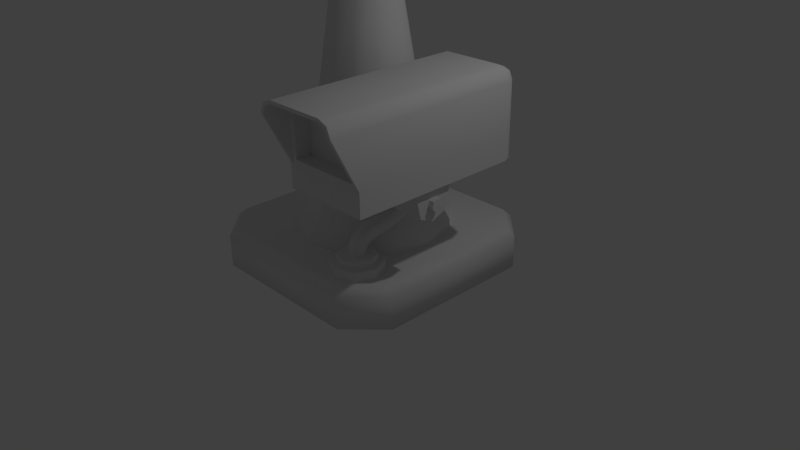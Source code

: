 # Source: Asset_02UVing.blend  (saved by Blender 2.74.0; exported with 4.5.12 LTS)
import bpy
from mathutils import Matrix  # noqa: F401  (used for matrix-valued properties, if any)

bpy.ops.wm.read_factory_settings(use_empty=True)
scene = bpy.context.scene
scene.name = 'Scene'

# ---- collections
col_collection_1 = bpy.data.collections.new('Collection 1'); scene.collection.children.link(col_collection_1)
col_collection_2 = bpy.data.collections.new('Collection 2'); scene.collection.children.link(col_collection_2)
col_collection_2.hide_render = True
col_collection_2.hide_viewport = True
col_collection_3 = bpy.data.collections.new('Collection 3'); scene.collection.children.link(col_collection_3)
col_collection_3.hide_render = True
col_collection_3.hide_viewport = True

# ---- materials (node trees are filled in below, after node groups)
mat_material = bpy.data.materials.new('Material')
mat_material.alpha_threshold = 0.0
mat_material.use_transparent_shadow = False
mat_material.roughness = 0.5
mat_material.line_color = (0.0, 0.0, 0.0, 1.0)

# ---- node groups
ng_auto_smooth = bpy.data.node_groups.new('Auto Smooth', 'GeometryNodeTree')
_s = ng_auto_smooth.interface.new_socket(name='Geometry', in_out='OUTPUT', socket_type='NodeSocketGeometry')
_s = ng_auto_smooth.interface.new_socket(name='Geometry', in_out='INPUT', socket_type='NodeSocketGeometry')
_s = ng_auto_smooth.interface.new_socket(name='Angle', in_out='INPUT', socket_type='NodeSocketFloat')
_s.subtype = 'ANGLE'
_s.min_value = 0.0
_s.max_value = 3.142
ng_auto_smooth.is_modifier = True
_N = ng_auto_smooth.nodes; _L = ng_auto_smooth.links
n0 = _N.new('NodeGroupOutput'); n0.name = 'Group Output'; n0.location = (480, -100)
n1 = _N.new('NodeGroupInput'); n1.name = 'Group Input'; n1.location = (-420, -300)
n2 = _N.new('NodeGroupInput'); n2.name = 'Group Input.001'; n2.location = (-60, -100)
n3 = _N.new('GeometryNodeSetShadeSmooth'); n3.name = 'Set Shade Smooth'; n3.location = (120, -100)
n3.domain = 'EDGE'
n4 = _N.new('GeometryNodeSetShadeSmooth'); n4.name = 'Set Shade Smooth.001'; n4.location = (300, -100)
n5 = _N.new('GeometryNodeInputMeshEdgeAngle'); n5.name = 'Edge Angle'; n5.location = (-420, -220)
n6 = _N.new('GeometryNodeInputEdgeSmooth'); n6.name = 'Is Edge Smooth'; n6.location = (-60, -160)
n7 = _N.new('GeometryNodeInputShadeSmooth'); n7.name = 'Is Face Smooth'; n7.location = (-240, -340)
n8 = _N.new('FunctionNodeBooleanMath'); n8.name = 'Boolean Math'; n8.location = (-60, -220)
n9 = _N.new('FunctionNodeCompare'); n9.name = 'Compare'; n9.location = (-240, -180)
n9.operation = 'LESS_EQUAL'
_L.new(n5.outputs[0], n9.inputs[0])
_L.new(n4.outputs[0], n0.inputs[0])
_L.new(n1.outputs[1], n9.inputs[1])
_L.new(n9.outputs[0], n8.inputs[0])
_L.new(n7.outputs[0], n8.inputs[1])
_L.new(n2.outputs[0], n3.inputs[0])
_L.new(n6.outputs[0], n3.inputs[1])
_L.new(n3.outputs[0], n4.inputs[0])
_L.new(n8.outputs[0], n3.inputs[2])
n0.is_active_output = True

# ---- material node trees

# ---- world
world_world = bpy.data.worlds.new('World'); scene.world = world_world
world_world.color = (0.05088, 0.05088, 0.05088)
world_world.use_sun_shadow = False
world_world.sun_shadow_jitter_overblur = 0.0
world_world.cycles.sampling_method = 'MANUAL'
world_world.cycles.sample_map_resolution = 256

# ---- cameras
cam_camera = bpy.data.cameras.new('Camera')
cam_camera.clip_end = 100.0
cam_camera.lens = 35.0
cam_camera.sensor_width = 32.0
cam_camera.sensor_height = 18.0
cam_camera.ortho_scale = 7.314
cam_camera.dof.focus_distance = 0.0
cam_camera.dof.aperture_fstop = 128.0

# ---- lights
light_lamp = bpy.data.lights.new('Lamp', 'POINT')
light_lamp.transmission_factor = 0.0
light_lamp.cutoff_distance = 30.0
light_lamp.energy = 100.0
light_lamp.shadow_buffer_clip_start = 1.001
light_lamp.shadow_soft_size = 0.1
light_lamp.shadow_maximum_resolution = 0.006
light_lamp.use_absolute_resolution = True
light_lamp.cycles.use_multiple_importance_sampling = False

# ---- meshes
me_cube_003 = bpy.data.meshes.new('Cube.003')
me_cube_003.from_pydata([(-0.5925, -1.268, -0.5925), (-0.5925, 1.083, -0.5925), (-0.408, 1.268, -0.5925), (-0.5385, 1.214, -0.5925), (-0.5925, 1.083, 0.408), (-0.408, 1.083, 0.5925), (-0.408, 1.268, 0.408), (-0.5385, 1.083, 0.5385), (-0.5145, 1.19, 0.5145), (-0.408, 1.214, 0.5385), (-0.5385, 1.214, 0.408), (-0.408, 1.268, -0.2706), (-0.5385, 1.214, -0.2706), (-0.5925, 1.083, -0.2706), (-0.5925, -1.268, -0.2706), (-0.5047, -1.268, 0.5047), (-0.3992, -1.268, 0.5484), (-0.5484, -1.268, 0.3992), (-0.5484, -1.268, -0.2706), (-0.5385, -1.618, 0.5385), (-0.408, -1.618, 0.5925), (-0.5925, -1.618, 0.408), (-0.5047, -1.618, 0.5047), (-0.3992, -1.618, 0.5484), (-0.5484, -1.618, 0.3992), (-0.4572, -1.268, 0.4572), (-0.3868, -1.268, 0.4864), (-0.4864, -1.268, 0.3868), (-0.4864, -1.268, -0.2086), (-0.4572, -1.041, 0.4572), (-0.3868, -1.041, 0.4864), (-0.4864, -1.041, 0.3868), (-0.4864, -1.041, -0.2086), (0.0, 1.083, 0.5925), (0.0, 1.214, 0.5385), (0.0, 1.268, 0.408), (0.0, 1.268, -0.5925), (0.0, 1.268, -0.2706), (0.0, -1.268, 0.5484), (0.0, -1.618, 0.5925), (0.0, -1.618, 0.5484), (0.0, -1.268, 0.4864), (0.0, -1.041, 0.4864), (0.0, -1.268, -0.5925), (0.0, -1.268, -0.2706), (0.0, -1.268, -0.2086), (0.0, -1.041, -0.2086), (0.0, 1.083, -0.5925)], [], [(14, 21, 4, 13), (14, 13, 1, 0), (4, 7, 8, 10), (5, 9, 8, 7), (6, 10, 8, 9), (4, 21, 19, 7), (5, 20, 39, 33), (11, 2, 3, 12), (12, 3, 1, 13), (10, 12, 13, 4), (6, 11, 12, 10), (15, 16, 23, 22), (22, 23, 20, 19), (24, 22, 19, 21), (17, 15, 22, 24), (44, 18, 0, 43), (18, 24, 21, 14), (18, 17, 24), (18, 14, 0), (25, 26, 16, 15), (27, 25, 15, 17), (28, 27, 17, 18), (45, 28, 18, 44), (42, 30, 29, 31), (27, 28, 32, 31), (41, 26, 30, 42), (25, 27, 31, 29), (26, 25, 29, 30), (26, 41, 38, 16), (16, 38, 40, 23), (23, 40, 39, 20), (6, 35, 37, 11), (9, 34, 35, 6), (5, 33, 34, 9), (11, 37, 36, 2), (28, 45, 46, 32), (47, 2, 36), (46, 42, 31, 32), (0, 1, 47, 43), (1, 3, 2, 47), (7, 19, 20, 5)])
me_cube_003.polygons.foreach_set('use_smooth', [True] * 41)
_k = set([(0, 1), (0, 14), (0, 43), (1, 3), (2, 3), (2, 36), (14, 18), (14, 21), (15, 16), (15, 17), (16, 38), (17, 18), (18, 24), (19, 20), (19, 21), (20, 39), (22, 23), (22, 24), (23, 40), (25, 26), (25, 27), (26, 41), (27, 28), (28, 32), (28, 45), (29, 30), (29, 31), (30, 42), (31, 32), (32, 46)])
me_cube_003.attributes.new('sharp_edge', 'BOOLEAN', 'EDGE').data.foreach_set('value', [ (min(e.vertices), max(e.vertices)) in _k for e in me_cube_003.edges])
_uv = me_cube_003.uv_layers.new(name='UVMap')
_uv.uv.foreach_set('vector', [0.9226, 0.778, 0.9782, 0.8815, 0.6141, 0.8874, 0.5791, 0.8049, 0.9226, 0.778, 0.5791, 0.8049, 0.5654, 0.7583, 0.9189, 0.7298, 0.6141, 0.8874, 0.6162, 0.9052, 0.6033, 0.9048, 0.5974, 0.8934, 0.6134, 0.9236, 0.5962, 0.9158, 0.6033, 0.9048, 0.6162, 0.9052, 0.5825, 0.9035, 0.5974, 0.8934, 0.6033, 0.9048, 0.5962, 0.9158, 0.6141, 0.8874, 0.9782, 0.8815, 0.9785, 0.9017, 0.6162, 0.9052, 0.6134, 0.9236, 0.9786, 0.9217, 0.9786, 0.9816, 0.582, 0.9816, 0.5405, 0.8205, 0.5216, 0.7729, 0.5434, 0.765, 0.56, 0.8122, 0.56, 0.8122, 0.5434, 0.765, 0.5654, 0.7583, 0.5791, 0.8049, 0.5974, 0.8934, 0.56, 0.8122, 0.5791, 0.8049, 0.6141, 0.8874, 0.5825, 0.9035, 0.5405, 0.8205, 0.56, 0.8122, 0.5974, 0.8934, 0.954, 0.1811, 0.954, 0.2042, 0.8828, 0.2042, 0.8828, 0.1811, 0.878, 0.3002, 0.9014, 0.3105, 0.8993, 0.3204, 0.8703, 0.3076, 0.8688, 0.2764, 0.878, 0.3002, 0.8703, 0.3076, 0.8588, 0.2781, 0.954, 0.1579, 0.954, 0.1811, 0.8828, 0.1811, 0.8828, 0.1579, 0.9912, 0.4216, 0.8473, 0.4216, 0.8357, 0.3372, 0.9912, 0.3372, 0.8687, 0.107, 0.8688, 0.2764, 0.8588, 0.2781, 0.8588, 0.107, 0.954, 0.02189, 0.954, 0.1579, 0.8828, 0.1579, 0.8473, 0.4216, 0.8357, 0.4216, 0.8357, 0.3372, 0.8712, 0.6126, 0.8897, 0.6202, 0.8864, 0.6365, 0.8588, 0.625, 0.8636, 0.5941, 0.8712, 0.6126, 0.8588, 0.625, 0.8473, 0.5973, 0.8636, 0.4379, 0.8636, 0.5941, 0.8473, 0.5973, 0.8473, 0.4216, 0.9912, 0.4379, 0.8636, 0.4379, 0.8473, 0.4216, 0.9912, 0.4216, 0.9886, 0.6138, 0.8946, 0.6138, 0.8775, 0.6067, 0.8704, 0.5896, 0.724, 0.6217, 0.6065, 0.6217, 0.6065, 0.577, 0.724, 0.577, 0.8303, 0.6217, 0.754, 0.6217, 0.754, 0.577, 0.8303, 0.577, 0.739, 0.6217, 0.724, 0.6217, 0.724, 0.577, 0.739, 0.577, 0.754, 0.6217, 0.739, 0.6217, 0.739, 0.577, 0.754, 0.577, 0.8897, 0.6202, 0.9912, 0.6202, 0.9912, 0.6365, 0.8864, 0.6365, 0.954, 0.2042, 0.954, 0.2853, 0.8828, 0.2853, 0.8828, 0.2042, 0.9014, 0.3105, 0.9908, 0.3125, 0.9906, 0.3224, 0.8993, 0.3204, 0.5825, 0.9035, 0.54, 0.9509, 0.4816, 0.8498, 0.5405, 0.8205, 0.5962, 0.9158, 0.5598, 0.9673, 0.54, 0.9509, 0.5825, 0.9035, 0.6134, 0.9236, 0.582, 0.9816, 0.5598, 0.9673, 0.5962, 0.9158, 0.5405, 0.8205, 0.4816, 0.8498, 0.4596, 0.8009, 0.5216, 0.7729, 0.8955, 0.6606, 0.9914, 0.6606, 0.9914, 0.7052, 0.8955, 0.7052, 0.7931, 0.7253, 0.819, 0.6679, 0.819, 0.7253, 0.9886, 0.4449, 0.9886, 0.6138, 0.8704, 0.5896, 0.8704, 0.4449, 0.4623, 0.642, 0.7931, 0.642, 0.7931, 0.7253, 0.4623, 0.7253, 0.7931, 0.642, 0.8114, 0.6496, 0.819, 0.6679, 0.7931, 0.7253, 0.6162, 0.9052, 0.9785, 0.9017, 0.9786, 0.9217, 0.6134, 0.9236])
me_cube_003.use_remesh_preserve_volume = False
me_cube_003.use_remesh_preserve_attributes = False
me_cube_003.use_mirror_vertex_groups = False
me_cube_003.update()
me_cylinder_003 = bpy.data.meshes.new('Cylinder.003')
me_cylinder_003.from_pydata([(-0.04879, -0.103, 0.05302), (0.0648, -0.09379, 0.05302), (0.1136, 0.009206, 0.05302), (0.04879, 0.103, 0.05302), (-0.0648, 0.09379, 0.05302), (-0.1136, -0.009205, 0.05302), (-0.05278, -0.0747, 0.1846), (0.0609, -0.06613, 0.1846), (0.1111, 0.02679, 0.1416), (0.04753, 0.1112, 0.09869), (-0.06615, 0.1026, 0.09869), (-0.1163, 0.009655, 0.1416), (-0.05714, 0.005545, 0.2828), (0.05663, 0.01239, 0.2806), (0.1083, 0.07821, 0.2032), (0.04618, 0.1372, 0.1279), (-0.0676, 0.1303, 0.1301), (-0.1193, 0.06452, 0.2075), (-0.06117, 0.1123, 0.3423), (0.05267, 0.1175, 0.3391), (0.1053, 0.1576, 0.2463), (0.04414, 0.1926, 0.1567), (-0.0697, 0.1874, 0.1599), (-0.1224, 0.1473, 0.2527), (-0.07196, 0.5108, 0.4224), (0.0419, 0.5152, 0.419), (0.09478, 0.5491, 0.3239), (0.03381, 0.5786, 0.2323), (-0.08005, 0.5741, 0.2357), (-0.1329, 0.5402, 0.3307), (-0.08115, 0.8415, 0.5311), (0.03266, 0.8478, 0.5289), (0.08435, 0.9217, 0.4592), (0.02224, 0.9894, 0.3917), (-0.09157, 0.9831, 0.3939), (-0.1433, 0.9091, 0.4636), (-0.08246, 0.8732, 0.5784), (0.0313, 0.8805, 0.578), (0.08209, 0.9759, 0.5417), (0.01911, 1.064, 0.5059), (-0.09465, 1.057, 0.5063), (-0.1454, 0.9612, 0.5426), (-0.08364, 0.8844, 0.6516), (0.03008, 0.8921, 0.6516), (0.08021, 0.9945, 0.6516), (0.01661, 1.089, 0.6516), (-0.09712, 1.081, 0.6516), (-0.1472, 0.979, 0.6516), (0.0, 0.3169, -0.152), (0.0, 0.3169, -0.03092), (0.2241, 0.2241, -0.152), (0.2241, 0.2241, -0.03092), (0.3169, -1.385e-08, -0.152), (0.3169, -1.385e-08, -0.03092), (0.2241, -0.2241, -0.152), (0.2241, -0.2241, -0.03092), (-2.77e-08, -0.3169, -0.152), (-2.77e-08, -0.3169, -0.03092), (-0.2241, -0.2241, -0.152), (-0.2241, -0.2241, -0.03092), (-0.3169, 3.779e-09, -0.152), (-0.3169, 3.779e-09, -0.03092), (-0.2241, 0.2241, -0.152), (-0.2241, 0.2241, -0.03092), (0.1686, 0.1686, -0.03092), (0.0, 0.2384, -0.03092), (0.2384, -1.259e-08, -0.03092), (0.1686, -0.1686, -0.03092), (-2.138e-08, -0.2384, -0.03092), (-0.1686, -0.1686, -0.03092), (-0.2384, 3.779e-09, -0.03092), (-0.1686, 0.1686, -0.03092), (0.1686, 0.1686, 0.05302), (1.388e-17, 0.2384, 0.05302), (0.2384, -1.259e-08, 0.05302), (0.1686, -0.1686, 0.05302), (-2.138e-08, -0.2384, 0.05302), (-0.1686, -0.1686, 0.05302), (-0.2384, 3.779e-09, 0.05302), (-0.1686, 0.1686, 0.05302), (-1.025e-08, 4.765e-10, 0.05302), (-0.2203, 0.4806, 0.7137), (0.7888, 0.6586, 0.9829), (0.3431, 0.5127, 0.7913), (0.7888, 0.5838, 0.662), (-0.2203, 0.5127, 0.7913), (0.7888, 0.403, 0.5871), (-0.07538, 0.4552, 0.7245), (0.7888, 0.2222, 0.662), (-0.07538, 0.4552, 0.8579), (0.7888, 0.1473, 0.9829), (0.3941, 0.6586, 0.9829), (0.3431, 0.6055, 0.9829), (0.3941, 0.5838, 0.662), (0.3431, 0.5415, 0.7232), (0.3941, 0.403, 0.5871), (0.3431, 0.403, 0.6658), (0.3941, 0.2222, 0.662), (0.3431, 0.2644, 0.7232), (0.3431, 0.2005, 0.9829), (0.3941, 0.1473, 0.9829), (0.3431, 0.4806, 0.7137), (-0.2203, 0.403, 0.6816), (0.3431, 0.403, 0.6816), (-0.2203, 0.3254, 0.7137), (0.3431, 0.3254, 0.7137), (-0.2203, 0.2933, 0.7913), (0.3431, 0.2933, 0.7913), (-0.2203, 0.3254, 0.8688), (0.3431, 0.3254, 0.8688), (-0.2203, 0.403, 0.901), (0.3431, 0.403, 0.901), (-0.2203, 0.4806, 0.8688), (0.3431, 0.4806, 0.8688), (-0.07538, 0.8264, 0.7245), (-0.07538, 0.8264, 0.8579), (0.05802, 0.4552, 0.7245), (0.05802, 0.4552, 0.8579), (0.05802, 0.8264, 0.7245), (0.05802, 0.8264, 0.8579), (-0.03352, 1.204, 0.6516), (-0.03352, 1.204, 0.9309), (0.1202, 1.14, 0.6516), (0.1202, 1.14, 0.9309), (0.1839, 0.9868, 0.6516), (0.1839, 0.9868, 0.9309), (0.1202, 0.833, 0.6516), (0.1202, 0.833, 0.9309), (-0.03352, 0.7694, 0.6516), (-0.03352, 0.7694, 0.9309), (-0.1872, 0.833, 0.6516), (-0.1872, 0.833, 0.9309), (-0.2509, 0.9868, 0.6516), (-0.2509, 0.9868, 0.9309), (-0.1872, 1.14, 0.6516), (-0.1872, 1.14, 0.9309), (0.8533, 0.4553, 0.7389), (0.7888, 0.477, 0.7913), (0.8533, 0.477, 0.7913), (0.7888, 0.4553, 0.7389), (0.8533, 0.403, 0.7172), (0.7888, 0.403, 0.7172), (0.8533, 0.3506, 0.7389), (0.7888, 0.3506, 0.7389), (0.8533, 0.3289, 0.7913), (0.7888, 0.3289, 0.7913), (0.8533, 0.3506, 0.8436), (0.7888, 0.3506, 0.8436), (0.8533, 0.403, 0.8653), (0.7888, 0.403, 0.8653), (0.8533, 0.4553, 0.8436), (0.7888, 0.4553, 0.8436), (0.8533, 0.403, 0.7913), (-0.2203, 0.403, 0.7913), (-0.03352, 0.9868, 0.9309), (-0.03352, 0.9868, 0.6516)], [], [(0, 6, 11, 5), (1, 7, 6, 0), (2, 8, 7, 1), (3, 9, 8, 2), (4, 10, 9, 3), (5, 11, 10, 4), (6, 12, 17, 11), (7, 13, 12, 6), (8, 14, 13, 7), (9, 15, 14, 8), (10, 16, 15, 9), (11, 17, 16, 10), (12, 18, 23, 17), (13, 19, 18, 12), (14, 20, 19, 13), (15, 21, 20, 14), (16, 22, 21, 15), (17, 23, 22, 16), (20, 26, 25, 19), (26, 32, 31, 25), (30, 35, 29, 24), (29, 35, 34, 28), (27, 33, 32, 26), (34, 33, 27, 28), (31, 30, 24, 25), (25, 24, 18, 19), (29, 28, 22, 23), (28, 27, 21, 22), (27, 26, 20, 21), (24, 29, 23, 18), (30, 36, 41, 35), (31, 37, 36, 30), (32, 38, 37, 31), (33, 39, 38, 32), (34, 40, 39, 33), (35, 41, 40, 34), (36, 42, 47, 41), (37, 43, 42, 36), (38, 44, 43, 37), (39, 45, 44, 38), (40, 46, 45, 39), (41, 47, 46, 40), (48, 49, 51, 50), (50, 51, 53, 52), (52, 53, 55, 54), (54, 55, 57, 56), (56, 57, 59, 58), (58, 59, 61, 60), (65, 71, 79, 73), (62, 63, 49, 48), (60, 61, 63, 62), (65, 64, 51, 49), (64, 66, 53, 51), (66, 67, 55, 53), (67, 68, 57, 55), (68, 69, 59, 57), (69, 70, 61, 59), (70, 71, 63, 61), (71, 65, 49, 63), (71, 70, 78, 79), (70, 69, 77, 78), (69, 68, 76, 77), (68, 67, 75, 76), (67, 66, 74, 75), (66, 64, 72, 74), (64, 65, 73, 72), (72, 73, 80), (73, 79, 80), (79, 78, 80), (78, 77, 80), (77, 76, 80), (76, 75, 80), (75, 74, 80), (74, 72, 80), (93, 84, 86, 95), (95, 86, 88, 97), (97, 88, 90, 100), (84, 82, 90, 88), (91, 82, 84, 93), (91, 93, 94, 92), (93, 95, 96, 94), (95, 97, 98, 96), (97, 100, 99, 98), (94, 96, 98), (120, 121, 123, 122), (85, 83, 101, 81), (117, 119, 115, 89), (81, 101, 103, 102), (87, 114, 118, 116), (102, 103, 105, 104), (104, 105, 107, 106), (122, 123, 125, 124), (119, 117, 116, 118), (106, 107, 109, 108), (108, 109, 111, 110), (89, 115, 114, 87), (112, 113, 83, 85), (110, 111, 113, 112), (124, 125, 127, 126), (129, 127, 154), (126, 127, 129, 128), (128, 129, 131, 130), (130, 131, 133, 132), (126, 128, 155), (134, 135, 121, 120), (132, 133, 135, 134), (138, 136, 139, 137), (136, 140, 141, 139), (140, 142, 143, 141), (142, 144, 145, 143), (144, 146, 147, 145), (146, 148, 149, 147), (150, 138, 137, 151), (148, 150, 151, 149), (85, 81, 153), (138, 150, 152), (150, 148, 152), (148, 146, 152), (146, 144, 152), (144, 142, 152), (142, 140, 152), (140, 136, 152), (136, 138, 152), (81, 102, 153), (102, 104, 153), (104, 106, 153), (106, 108, 153), (108, 110, 153), (110, 112, 153), (112, 85, 153), (127, 125, 154), (125, 123, 154), (123, 121, 154), (121, 135, 154), (135, 133, 154), (133, 131, 154), (131, 129, 154), (128, 130, 155), (130, 132, 155), (132, 134, 155), (134, 120, 155), (120, 122, 155), (122, 124, 155), (124, 126, 155), (86, 84, 88), (92, 94, 98, 99)])
me_cylinder_003.polygons.foreach_set('use_smooth', [1, 1, 1, 1, 1, 1, 1, 1, 1, 1, 1, 1, 1, 1, 1, 1, 1, 1, 1, 1, 1, 1, 1, 1, 1, 1, 1, 1, 1, 1, 1, 1, 1, 1, 1, 1, 1, 1, 1, 1, 1, 1, 0, 0, 0, 0, 0, 0, 0, 0, 0, 0, 0, 0, 0, 0, 0, 0, 0, 0, 0, 0, 0, 0, 0, 0, 0, 0, 0, 0, 0, 0, 0, 0, 0, 0, 0, 0, 0, 0, 0, 0, 0, 0, 0, 0, 0, 0, 0, 0, 0, 0, 0, 0, 0, 0, 0, 0, 0, 0, 0, 0, 0, 0, 0, 0, 0, 0, 0, 0, 0, 0, 0, 0, 0, 0, 0, 0, 0, 0, 0, 0, 0, 0, 0, 0, 0, 0, 0, 0, 0, 0, 0, 0, 0, 0, 0, 0, 0, 0, 0, 0, 0, 0, 0, 0])
_uv = me_cylinder_003.uv_layers.new(name='UVMap')
_uv.uv.foreach_set('vector', [0.5395, 0.142, 0.5395, 0.1663, 0.5146, 0.1663, 0.5146, 0.142, 0.5643, 0.142, 0.5643, 0.1663, 0.5395, 0.1663, 0.5395, 0.142, 0.5892, 0.142, 0.5892, 0.1663, 0.5643, 0.1663, 0.5643, 0.142, 0.614, 0.142, 0.614, 0.1663, 0.5892, 0.1663, 0.5892, 0.142, 0.6389, 0.142, 0.6389, 0.1663, 0.614, 0.1663, 0.614, 0.142, 0.5146, 0.142, 0.5146, 0.1663, 0.4898, 0.1663, 0.4898, 0.142, 0.5395, 0.1663, 0.5395, 0.1887, 0.5146, 0.1887, 0.5146, 0.1663, 0.5643, 0.1663, 0.5643, 0.1887, 0.5395, 0.1887, 0.5395, 0.1663, 0.5892, 0.1663, 0.5892, 0.1887, 0.5643, 0.1887, 0.5643, 0.1663, 0.614, 0.1663, 0.614, 0.1887, 0.5892, 0.1887, 0.5892, 0.1663, 0.6389, 0.1663, 0.6389, 0.1887, 0.614, 0.1887, 0.614, 0.1663, 0.5146, 0.1663, 0.5146, 0.1887, 0.4898, 0.1887, 0.4898, 0.1663, 0.5395, 0.1887, 0.5395, 0.2135, 0.5146, 0.2135, 0.5146, 0.1887, 0.5643, 0.1887, 0.5643, 0.2135, 0.5395, 0.2135, 0.5395, 0.1887, 0.5892, 0.1887, 0.5892, 0.2135, 0.5643, 0.2135, 0.5643, 0.1887, 0.614, 0.1887, 0.614, 0.2135, 0.5892, 0.2135, 0.5892, 0.1887, 0.6389, 0.1887, 0.6389, 0.2135, 0.614, 0.2135, 0.614, 0.1887, 0.5146, 0.1887, 0.5146, 0.2135, 0.4898, 0.2135, 0.4898, 0.1887, 0.5892, 0.2135, 0.5892, 0.3211, 0.5643, 0.3211, 0.5643, 0.2135, 0.5892, 0.3211, 0.5892, 0.4273, 0.5643, 0.4273, 0.5643, 0.3211, 0.5395, 0.4273, 0.5146, 0.4273, 0.5146, 0.3211, 0.5395, 0.3211, 0.5146, 0.3211, 0.5146, 0.4273, 0.4898, 0.4273, 0.4898, 0.3211, 0.614, 0.3211, 0.614, 0.4273, 0.5892, 0.4273, 0.5892, 0.3211, 0.6389, 0.4273, 0.614, 0.4273, 0.614, 0.3211, 0.6389, 0.3211, 0.5643, 0.4273, 0.5395, 0.4273, 0.5395, 0.3211, 0.5643, 0.3211, 0.5643, 0.3211, 0.5395, 0.3211, 0.5395, 0.2135, 0.5643, 0.2135, 0.5146, 0.3211, 0.4898, 0.3211, 0.4898, 0.2135, 0.5146, 0.2135, 0.6389, 0.3211, 0.614, 0.3211, 0.614, 0.2135, 0.6389, 0.2135, 0.614, 0.3211, 0.5892, 0.3211, 0.5892, 0.2135, 0.614, 0.2135, 0.5395, 0.3211, 0.5146, 0.3211, 0.5146, 0.2135, 0.5395, 0.2135, 0.5395, 0.4273, 0.5395, 0.4533, 0.5146, 0.4533, 0.5146, 0.4273, 0.5643, 0.4273, 0.5643, 0.4533, 0.5395, 0.4533, 0.5395, 0.4273, 0.5892, 0.4273, 0.5892, 0.4533, 0.5643, 0.4533, 0.5643, 0.4273, 0.614, 0.4273, 0.614, 0.4533, 0.5892, 0.4533, 0.5892, 0.4273, 0.6389, 0.4273, 0.6389, 0.4533, 0.614, 0.4533, 0.614, 0.4273, 0.5146, 0.4273, 0.5146, 0.4533, 0.4898, 0.4533, 0.4898, 0.4273, 0.5395, 0.4533, 0.5395, 0.4831, 0.5146, 0.4831, 0.5146, 0.4533, 0.5643, 0.4533, 0.5643, 0.4831, 0.5395, 0.4831, 0.5395, 0.4533, 0.5892, 0.4533, 0.5892, 0.4831, 0.5643, 0.4831, 0.5643, 0.4533, 0.614, 0.4533, 0.614, 0.4831, 0.5892, 0.4831, 0.5892, 0.4533, 0.6389, 0.4533, 0.6389, 0.4831, 0.614, 0.4831, 0.614, 0.4533, 0.5146, 0.4533, 0.5146, 0.4831, 0.4898, 0.4831, 0.4898, 0.4533, 0.815, 0.1741, 0.815, 0.1842, 0.7947, 0.1842, 0.7947, 0.1741, 0.7947, 0.1741, 0.7947, 0.1842, 0.7743, 0.1842, 0.7743, 0.1741, 0.7743, 0.1741, 0.7743, 0.1842, 0.754, 0.1842, 0.754, 0.1741, 0.754, 0.1741, 0.754, 0.1842, 0.7337, 0.1842, 0.7337, 0.1741, 0.7337, 0.1741, 0.7337, 0.1842, 0.7133, 0.1842, 0.7133, 0.1741, 0.7133, 0.1741, 0.7133, 0.1842, 0.693, 0.1842, 0.693, 0.1741, 0.7746, 0.1653, 0.7605, 0.1594, 0.7632, 0.1529, 0.7773, 0.1588, 0.8354, 0.1741, 0.8354, 0.1842, 0.815, 0.1842, 0.815, 0.1741, 0.693, 0.1741, 0.693, 0.1842, 0.6727, 0.1842, 0.6727, 0.1741, 0.7726, 0.09941, 0.7879, 0.09941, 0.7904, 0.1055, 0.7701, 0.1055, 0.7879, 0.09941, 0.7987, 0.08859, 0.8048, 0.09111, 0.7904, 0.1055, 0.7987, 0.08859, 0.7987, 0.07329, 0.8048, 0.07078, 0.8048, 0.09111, 0.7987, 0.07329, 0.7879, 0.06247, 0.7904, 0.0564, 0.8048, 0.07078, 0.7879, 0.06247, 0.7726, 0.06247, 0.7701, 0.0564, 0.7904, 0.0564, 0.7726, 0.06247, 0.7618, 0.07329, 0.7557, 0.07078, 0.7701, 0.0564, 0.7618, 0.07329, 0.7618, 0.08859, 0.7557, 0.09111, 0.7557, 0.07078, 0.7618, 0.08859, 0.7726, 0.09941, 0.7701, 0.1055, 0.7557, 0.09111, 0.7567, 0.1556, 0.7508, 0.1415, 0.7573, 0.1388, 0.7632, 0.1529, 0.7508, 0.1361, 0.7567, 0.122, 0.7632, 0.1247, 0.7573, 0.1388, 0.7605, 0.1182, 0.7746, 0.1123, 0.7773, 0.1188, 0.7632, 0.1247, 0.78, 0.1123, 0.7942, 0.1182, 0.7915, 0.1247, 0.7773, 0.1188, 0.798, 0.122, 0.8038, 0.1361, 0.7973, 0.1388, 0.7915, 0.1247, 0.8038, 0.1415, 0.798, 0.1556, 0.7915, 0.1529, 0.7973, 0.1388, 0.7942, 0.1594, 0.78, 0.1653, 0.7773, 0.1588, 0.7915, 0.1529, 0.7915, 0.1529, 0.7773, 0.1588, 0.7773, 0.1388, 0.7773, 0.1588, 0.7632, 0.1529, 0.7773, 0.1388, 0.7632, 0.1529, 0.7573, 0.1388, 0.7773, 0.1388, 0.7573, 0.1388, 0.7632, 0.1247, 0.7773, 0.1388, 0.7632, 0.1247, 0.7773, 0.1188, 0.7773, 0.1388, 0.7773, 0.1188, 0.7915, 0.1247, 0.7773, 0.1388, 0.7915, 0.1247, 0.7973, 0.1388, 0.7773, 0.1388, 0.7973, 0.1388, 0.7915, 0.1529, 0.7773, 0.1388, 0.7662, 0.2101, 0.7662, 0.2648, 0.7391, 0.2648, 0.7391, 0.2101, 0.7391, 0.2101, 0.7391, 0.2648, 0.7119, 0.2648, 0.7119, 0.2101, 0.7119, 0.2101, 0.7119, 0.2648, 0.6662, 0.2648, 0.6662, 0.2101, 0.7881, 0.28, 0.7985, 0.3246, 0.7275, 0.3246, 0.7379, 0.28, 0.812, 0.2101, 0.812, 0.2648, 0.7662, 0.2648, 0.7662, 0.2101, 0.6675, 0.2696, 0.7118, 0.2834, 0.7015, 0.2909, 0.6662, 0.2802, 0.7118, 0.2834, 0.7227, 0.3091, 0.7096, 0.3093, 0.7015, 0.2909, 0.7227, 0.3091, 0.7125, 0.3353, 0.702, 0.3278, 0.7096, 0.3093, 0.7125, 0.3353, 0.6675, 0.3492, 0.6662, 0.3385, 0.702, 0.3278, 0.7015, 0.2909, 0.7096, 0.3093, 0.702, 0.3278, 0.5438, 0.5537, 0.5438, 0.5856, 0.5248, 0.5856, 0.5248, 0.5537, 0.6714, 0.4436, 0.7866, 0.4436, 0.7866, 0.4608, 0.6714, 0.4608, 0.5437, 0.5291, 0.5727, 0.5291, 0.5727, 0.5396, 0.5437, 0.5396, 0.6714, 0.4608, 0.7866, 0.4608, 0.7866, 0.478, 0.6714, 0.478, 0.5437, 0.5083, 0.5727, 0.5083, 0.5727, 0.5187, 0.5437, 0.5187, 0.6714, 0.478, 0.7866, 0.478, 0.7866, 0.4951, 0.6714, 0.4951, 0.6714, 0.4951, 0.7866, 0.4951, 0.7866, 0.5123, 0.6714, 0.5123, 0.5248, 0.5537, 0.5248, 0.5856, 0.5057, 0.5856, 0.5057, 0.5537, 0.5727, 0.5291, 0.5437, 0.5291, 0.5437, 0.5187, 0.5727, 0.5187, 0.6714, 0.5123, 0.7866, 0.5123, 0.7866, 0.5294, 0.6714, 0.5294, 0.6714, 0.5294, 0.7866, 0.5294, 0.7866, 0.5466, 0.6714, 0.5466, 0.5437, 0.5396, 0.5727, 0.5396, 0.5727, 0.55, 0.5437, 0.55, 0.6714, 0.4265, 0.7866, 0.4265, 0.7866, 0.4436, 0.6714, 0.4436, 0.6714, 0.4093, 0.7866, 0.4093, 0.7866, 0.4265, 0.6714, 0.4265, 0.5057, 0.5537, 0.5057, 0.5856, 0.4867, 0.5856, 0.4867, 0.5537, 0.4733, 0.5991, 0.4867, 0.5856, 0.4962, 0.6086, 0.4867, 0.5537, 0.4867, 0.5856, 0.4677, 0.5856, 0.4677, 0.5537, 0.4677, 0.5537, 0.4677, 0.5856, 0.4487, 0.5856, 0.4487, 0.5537, 0.4487, 0.5537, 0.4487, 0.5856, 0.4296, 0.5856, 0.4296, 0.5537, 0.4867, 0.5537, 0.4733, 0.5403, 0.4962, 0.5307, 0.5628, 0.5537, 0.5628, 0.5856, 0.5438, 0.5856, 0.5438, 0.5537, 0.5818, 0.5537, 0.5818, 0.5856, 0.5628, 0.5856, 0.5628, 0.5537, 0.7215, 0.3738, 0.7102, 0.3738, 0.7102, 0.361, 0.7215, 0.361, 0.7102, 0.3738, 0.6989, 0.3738, 0.6989, 0.361, 0.7102, 0.361, 0.7892, 0.3738, 0.7779, 0.3738, 0.7779, 0.361, 0.7892, 0.361, 0.7779, 0.3738, 0.7666, 0.3738, 0.7666, 0.361, 0.7779, 0.361, 0.7666, 0.3738, 0.7553, 0.3738, 0.7553, 0.361, 0.7666, 0.361, 0.7553, 0.3738, 0.7441, 0.3738, 0.7441, 0.361, 0.7553, 0.361, 0.7328, 0.3738, 0.7215, 0.3738, 0.7215, 0.361, 0.7328, 0.361, 0.7441, 0.3738, 0.7328, 0.3738, 0.7328, 0.361, 0.7441, 0.361, 0.63, 0.5294, 0.63, 0.5123, 0.6507, 0.5209, 0.7699, 0.4024, 0.7619, 0.3944, 0.7756, 0.3888, 0.7619, 0.3944, 0.7619, 0.3831, 0.7756, 0.3888, 0.7619, 0.3831, 0.7699, 0.3752, 0.7756, 0.3888, 0.7699, 0.3752, 0.7812, 0.3752, 0.7756, 0.3888, 0.7812, 0.3752, 0.7892, 0.3831, 0.7756, 0.3888, 0.7892, 0.3831, 0.7892, 0.3944, 0.7756, 0.3888, 0.7892, 0.3944, 0.7812, 0.4024, 0.7756, 0.3888, 0.7812, 0.4024, 0.7699, 0.4024, 0.7756, 0.3888, 0.63, 0.5123, 0.6421, 0.5001, 0.6507, 0.5209, 0.6421, 0.5001, 0.6593, 0.5001, 0.6507, 0.5209, 0.6593, 0.5001, 0.6714, 0.5123, 0.6507, 0.5209, 0.6714, 0.5123, 0.6714, 0.5294, 0.6507, 0.5209, 0.6714, 0.5294, 0.6593, 0.5416, 0.6507, 0.5209, 0.6593, 0.5416, 0.6421, 0.5416, 0.6507, 0.5209, 0.6421, 0.5416, 0.63, 0.5294, 0.6507, 0.5209, 0.4867, 0.5856, 0.5057, 0.5856, 0.4962, 0.6086, 0.5057, 0.5856, 0.5192, 0.5991, 0.4962, 0.6086, 0.5192, 0.5991, 0.5192, 0.6181, 0.4962, 0.6086, 0.5192, 0.6181, 0.5057, 0.6316, 0.4962, 0.6086, 0.5057, 0.6316, 0.4867, 0.6316, 0.4962, 0.6086, 0.4867, 0.6316, 0.4733, 0.6181, 0.4962, 0.6086, 0.4733, 0.6181, 0.4733, 0.5991, 0.4962, 0.6086, 0.4733, 0.5403, 0.4733, 0.5212, 0.4962, 0.5307, 0.4733, 0.5212, 0.4867, 0.5078, 0.4962, 0.5307, 0.4867, 0.5078, 0.5057, 0.5078, 0.4962, 0.5307, 0.5057, 0.5078, 0.5192, 0.5212, 0.4962, 0.5307, 0.5192, 0.5212, 0.5192, 0.5403, 0.4962, 0.5307, 0.5192, 0.5403, 0.5057, 0.5537, 0.4962, 0.5307, 0.5057, 0.5537, 0.4867, 0.5537, 0.4962, 0.5307, 0.763, 0.2696, 0.7881, 0.28, 0.7379, 0.28, 0.6662, 0.2802, 0.7015, 0.2909, 0.702, 0.3278, 0.6662, 0.3385])
me_cylinder_003.use_remesh_preserve_volume = False
me_cylinder_003.use_remesh_preserve_attributes = False
me_cylinder_003.use_mirror_vertex_groups = False
me_cylinder_003.update()
me_cylinder_001 = bpy.data.meshes.new('Cylinder.001')
me_cylinder_001.from_pydata([(0.0, 1.0, -1.018), (-7.888e-09, 0.206, 3.149), (1.51e-07, -1.0, -1.018), (2.322e-08, -0.206, 3.149), (-0.5, -0.866, -1.018), (-0.103, -0.1784, 3.149), (-0.866, -0.5, -1.018), (-0.1784, -0.103, 3.149), (-1.0, -4.649e-07, -1.018), (-0.206, -2.062e-07, 3.149), (-0.866, 0.5, -1.018), (-0.1784, 0.103, 3.149), (-0.5, 0.866, -1.018), (-0.103, 0.1784, 3.149), (-1.107e-10, 0.9943, -0.9316), (1.5e-07, -0.9943, -0.9316), (-0.4972, -0.8611, -0.9316), (-0.8611, -0.4972, -0.9316), (-0.9943, -4.628e-07, -0.9316), (-0.8611, 0.4972, -0.9316), (-0.4972, 0.8611, -0.9316), (-2.434e-09, 0.8262, -0.7195), (1.223e-07, -0.8262, -0.7195), (-0.4131, -0.7155, -0.7195), (-0.7155, -0.4131, -0.7195), (-0.8262, -4.101e-07, -0.7195), (-0.7155, 0.4131, -0.7195), (-0.4131, 0.7155, -0.7195), (-4.297e-09, 0.6143, 0.6022), (-6.115e-09, 0.4076, 1.892), (5.543e-08, -0.4076, 1.892), (8.846e-08, -0.6143, 0.6022), (-0.2038, -0.353, 1.892), (-0.3072, -0.532, 0.6022), (-0.353, -0.2038, 1.892), (-0.532, -0.3072, 0.6022), (-0.4076, -2.725e-07, 1.892), (-0.6143, -3.404e-07, 0.6022), (-0.353, 0.2038, 1.892), (-0.532, 0.3072, 0.6022), (-0.2038, 0.353, 1.892), (-0.3072, 0.532, 0.6022), (-7.139e-09, 0.2911, 2.619), (3.682e-08, -0.2911, 2.619), (-0.1456, -0.2521, 2.619), (-0.2521, -0.1456, 2.619), (-0.2911, -2.342e-07, 2.619), (-0.2521, 0.1456, 2.619), (-0.1456, 0.2521, 2.619), (-9.955e-09, 0.184, 2.742), (-1.012e-08, 0.1648, 2.919), (1.476e-08, -0.1648, 2.919), (1.783e-08, -0.184, 2.742), (-0.0824, -0.1427, 2.919), (-0.09202, -0.1594, 2.742), (-0.1427, -0.0824, 2.919), (-0.1594, -0.09202, 2.742), (-0.1648, -1.972e-07, 2.919), (-0.184, -2.036e-07, 2.742), (-0.1427, 0.0824, 2.919), (-0.1594, 0.09202, 2.742), (-0.0824, 0.1427, 2.919), (-0.09202, 0.1594, 2.742), (-9.472e-09, 0.2077, 2.968), (2.189e-08, -0.2077, 2.968), (-0.1039, -0.1799, 2.968), (-0.1799, -0.1039, 2.968), (-0.2077, -2.1e-07, 2.968), (-0.1799, 0.1039, 2.968), (-0.1039, 0.1799, 2.968), (-7.974e-09, 0.2299, 3.053), (2.673e-08, -0.2299, 3.053), (-0.1149, -0.1991, 3.053), (-0.1991, -0.1149, 3.053), (-0.2299, -2.153e-07, 3.053), (-0.1991, 0.1149, 3.053), (-0.1149, 0.1991, 3.053), (4.284e-08, -0.6393, -0.2356), (4.284e-08, -0.5957, 0.08614), (-0.3401, -0.5545, -0.2356), (-0.3183, -0.5167, 0.08614), (-0.5718, -0.3228, -0.2356), (-0.534, -0.301, 0.08614), (-0.6566, -0.006333, -0.2356), (-0.613, -0.006333, 0.08614), (-0.5718, 0.3102, -0.2356), (-0.534, 0.2884, 0.08614), (-0.3183, 0.5041, 0.08614), (-0.3401, 0.5418, -0.2356), (-4.657e-08, 0.583, 0.08614), (-4.657e-08, 0.6266, -0.2356), (-4.657e-08, 0.6743, -0.2356), (-4.657e-08, 0.6274, 0.08614), (4.284e-08, -0.6401, 0.08614), (5.774e-08, -0.687, -0.2356), (-0.3405, -0.5552, 0.08614), (-0.3639, -0.5958, -0.2356), (-0.5725, -0.3232, 0.08614), (-0.6131, -0.3466, -0.2356), (-0.6574, -0.006333, 0.08614), (-0.7043, -0.006333, -0.2356), (-0.5725, 0.3105, 0.08614), (-0.6131, 0.334, -0.2356), (-0.3639, 0.5831, -0.2356), (-0.3405, 0.5425, 0.08614), (-0.6183, -0.3355, 0.09547), (-0.6589, -0.3589, -0.2263), (-0.7032, -0.01861, 0.09547), (-0.7501, -0.01861, -0.2263), (-0.6313, -0.3072, 0.05811), (-0.6625, -0.3252, -0.1889), (-0.7003, -0.04957, 0.05811), (-0.7363, -0.04957, -0.1889), (-0.5953, -0.2976, 0.05078), (-0.6265, -0.3156, -0.1962), (-0.6643, -0.03993, 0.05078), (-0.7003, -0.03993, -0.1962), (-2.038e-08, -1.15e-07, 3.149)], [], [(71, 3, 5, 72), (72, 5, 7, 73), (73, 7, 9, 74), (74, 9, 11, 75), (76, 13, 1, 70), (75, 11, 13, 76), (10, 19, 20, 12), (12, 20, 14, 0), (8, 18, 19, 10), (6, 17, 18, 8), (4, 16, 17, 6), (2, 15, 16, 4), (19, 26, 27, 20), (20, 27, 21, 14), (18, 25, 26, 19), (17, 24, 25, 18), (16, 23, 24, 17), (15, 22, 23, 16), (26, 85, 88, 27), (39, 38, 40, 41), (27, 88, 90, 21), (41, 40, 29, 28), (25, 83, 85, 26), (37, 36, 38, 39), (24, 81, 83, 25), (35, 34, 36, 37), (23, 79, 81, 24), (33, 32, 34, 35), (22, 77, 79, 23), (31, 30, 32, 33), (38, 47, 48, 40), (40, 48, 42, 29), (36, 46, 47, 38), (34, 45, 46, 36), (32, 44, 45, 34), (30, 43, 44, 32), (47, 60, 62, 48), (60, 59, 61, 62), (48, 62, 49, 42), (62, 61, 50, 49), (46, 58, 60, 47), (58, 57, 59, 60), (45, 56, 58, 46), (56, 55, 57, 58), (44, 54, 56, 45), (54, 53, 55, 56), (43, 52, 54, 44), (52, 51, 53, 54), (59, 68, 69, 61), (61, 69, 63, 50), (57, 67, 68, 59), (55, 66, 67, 57), (53, 65, 66, 55), (51, 64, 65, 53), (68, 75, 76, 69), (69, 76, 70, 63), (67, 74, 75, 68), (66, 73, 74, 67), (65, 72, 73, 66), (64, 71, 72, 65), (78, 31, 33, 80), (80, 33, 35, 82), (82, 35, 37, 84), (84, 37, 39, 86), (86, 39, 41, 87), (87, 41, 28, 89), (80, 82, 97, 95), (90, 88, 103, 91), (81, 79, 96, 98), (88, 85, 102, 103), (84, 86, 101, 99), (78, 80, 95, 93), (85, 83, 100, 102), (93, 95, 96, 94), (95, 97, 98, 96), (100, 98, 106, 108), (99, 101, 102, 100), (104, 92, 91, 103), (101, 104, 103, 102), (83, 81, 98, 100), (82, 84, 99, 97), (86, 87, 104, 101), (87, 89, 92, 104), (79, 77, 94, 96), (112, 110, 114, 116), (99, 100, 108, 107), (97, 99, 107, 105), (98, 97, 105, 106), (109, 110, 106, 105), (111, 109, 105, 107), (112, 111, 107, 108), (110, 112, 108, 106), (113, 115, 116, 114), (111, 112, 116, 115), (109, 111, 115, 113), (110, 109, 113, 114), (1, 13, 117), (13, 11, 117), (11, 9, 117), (9, 7, 117), (7, 5, 117), (5, 3, 117)])
me_cylinder_001.polygons.foreach_set('use_smooth', [True] * 102)
_k = set([(1, 13), (3, 5), (5, 7), (7, 9), (9, 11), (11, 13), (49, 62), (50, 61), (51, 53), (52, 54), (53, 55), (54, 56), (55, 57), (56, 58), (57, 59), (58, 60), (59, 61), (60, 62), (77, 79), (78, 80), (79, 81), (80, 82), (81, 83), (82, 84), (83, 85), (84, 86), (85, 88), (86, 87), (87, 89), (88, 90), (97, 105), (98, 106), (99, 107), (100, 108), (109, 110), (109, 111), (109, 113), (110, 112), (110, 114), (111, 112), (111, 115), (112, 116)])
me_cylinder_001.attributes.new('sharp_edge', 'BOOLEAN', 'EDGE').data.foreach_set('value', [ (min(e.vertices), max(e.vertices)) in _k for e in me_cylinder_001.edges])
_uv = me_cylinder_001.uv_layers.new(name='UVMap')
_uv.uv.foreach_set('vector', [0.2694, 0.9441, 0.2694, 0.9922, 0.2256, 0.9922, 0.2256, 0.9441, 0.2256, 0.9441, 0.2256, 0.9922, 0.1827, 0.9922, 0.1827, 0.9441, 0.1827, 0.9441, 0.1827, 0.9922, 0.1384, 0.9922, 0.1384, 0.9441, 0.1384, 0.9441, 0.1384, 0.9922, 0.09556, 0.9922, 0.09556, 0.9441, 0.05274, 0.9441, 0.05274, 0.9922, 0.008927, 0.9922, 0.008927, 0.9441, 0.09556, 0.9441, 0.09556, 0.9922, 0.05274, 0.9922, 0.05274, 0.9441, 0.09374, 0.008716, 0.09374, 0.02281, 0.05065, 0.02281, 0.05065, 0.008716, 0.05065, 0.008716, 0.05065, 0.02281, 0.006554, 0.02281, 0.006554, 0.008716, 0.1368, 0.008716, 0.1368, 0.02281, 0.09374, 0.02281, 0.09374, 0.008716, 0.1815, 0.008716, 0.1815, 0.02281, 0.1368, 0.02281, 0.1368, 0.008716, 0.2246, 0.008716, 0.2246, 0.02281, 0.1815, 0.02281, 0.1815, 0.008716, 0.2687, 0.008716, 0.2687, 0.02281, 0.2246, 0.02281, 0.2246, 0.008716, 0.09374, 0.02281, 0.09374, 0.0669, 0.05065, 0.0669, 0.05065, 0.02281, 0.05065, 0.02281, 0.05065, 0.0669, 0.006554, 0.0669, 0.006554, 0.02281, 0.1368, 0.02281, 0.1368, 0.0669, 0.09374, 0.0669, 0.09374, 0.02281, 0.1815, 0.02281, 0.1815, 0.0669, 0.1368, 0.0669, 0.1368, 0.02281, 0.2246, 0.02281, 0.2246, 0.0669, 0.1815, 0.0669, 0.1815, 0.02281, 0.2687, 0.02281, 0.2687, 0.0669, 0.2246, 0.0669, 0.2246, 0.02281, 0.09374, 0.0669, 0.09374, 0.1511, 0.05065, 0.1511, 0.05065, 0.0669, 0.09519, 0.3358, 0.09519, 0.6161, 0.05237, 0.6161, 0.05237, 0.3358, 0.05065, 0.0669, 0.05065, 0.1511, 0.006554, 0.1511, 0.006554, 0.0669, 0.05237, 0.3358, 0.05237, 0.6161, 0.008563, 0.6161, 0.008563, 0.3358, 0.1368, 0.0669, 0.1368, 0.1511, 0.09374, 0.1511, 0.09374, 0.0669, 0.138, 0.3358, 0.138, 0.6161, 0.09519, 0.6161, 0.09519, 0.3358, 0.1815, 0.0669, 0.1815, 0.1511, 0.1368, 0.1511, 0.1368, 0.0669, 0.1824, 0.3358, 0.1824, 0.6161, 0.138, 0.6161, 0.138, 0.3358, 0.2246, 0.0669, 0.2246, 0.1511, 0.1815, 0.1511, 0.1815, 0.0669, 0.2252, 0.3358, 0.2252, 0.6161, 0.1824, 0.6161, 0.1824, 0.3358, 0.2687, 0.0669, 0.2687, 0.1511, 0.2246, 0.1511, 0.2246, 0.0669, 0.269, 0.3358, 0.269, 0.6161, 0.2252, 0.6161, 0.2252, 0.3358, 0.09519, 0.6161, 0.09519, 0.7741, 0.05237, 0.7741, 0.05237, 0.6161, 0.05237, 0.6161, 0.05237, 0.7741, 0.008563, 0.7741, 0.008563, 0.6161, 0.138, 0.6161, 0.138, 0.7741, 0.09519, 0.7741, 0.09519, 0.6161, 0.1824, 0.6161, 0.1824, 0.7741, 0.138, 0.7741, 0.138, 0.6161, 0.2252, 0.6161, 0.2252, 0.7741, 0.1824, 0.7741, 0.1824, 0.6161, 0.269, 0.6161, 0.269, 0.7741, 0.2252, 0.7741, 0.2252, 0.6161, 0.09519, 0.7741, 0.09519, 0.8091, 0.05237, 0.8091, 0.05237, 0.7741, 0.09598, 0.8172, 0.09598, 0.8601, 0.0531, 0.8601, 0.0531, 0.8172, 0.05237, 0.7741, 0.05237, 0.8091, 0.008563, 0.8091, 0.008563, 0.7741, 0.0531, 0.8172, 0.0531, 0.8601, 0.009233, 0.8601, 0.009233, 0.8172, 0.138, 0.7741, 0.138, 0.8091, 0.09519, 0.8091, 0.09519, 0.7741, 0.1389, 0.8172, 0.1389, 0.8601, 0.09598, 0.8601, 0.09598, 0.8172, 0.1824, 0.7741, 0.1824, 0.8091, 0.138, 0.8091, 0.138, 0.7741, 0.1833, 0.8172, 0.1833, 0.8601, 0.1389, 0.8601, 0.1389, 0.8172, 0.2252, 0.7741, 0.2252, 0.8091, 0.1824, 0.8091, 0.1824, 0.7741, 0.2261, 0.8172, 0.2261, 0.8601, 0.1833, 0.8601, 0.1833, 0.8172, 0.269, 0.7741, 0.269, 0.8091, 0.2252, 0.8091, 0.2252, 0.7741, 0.27, 0.8172, 0.27, 0.8601, 0.2261, 0.8601, 0.2261, 0.8172, 0.09556, 0.8697, 0.09556, 0.9012, 0.05274, 0.9012, 0.05274, 0.8697, 0.05274, 0.8697, 0.05274, 0.9012, 0.008927, 0.9012, 0.008927, 0.8697, 0.1384, 0.8697, 0.1384, 0.9012, 0.09556, 0.9012, 0.09556, 0.8697, 0.1827, 0.8697, 0.1827, 0.9012, 0.1384, 0.9012, 0.1384, 0.8697, 0.2256, 0.8697, 0.2256, 0.9012, 0.1827, 0.9012, 0.1827, 0.8697, 0.2694, 0.8697, 0.2694, 0.9012, 0.2256, 0.9012, 0.2256, 0.8697, 0.09556, 0.9012, 0.09556, 0.9441, 0.05274, 0.9441, 0.05274, 0.9012, 0.05274, 0.9012, 0.05274, 0.9441, 0.008927, 0.9441, 0.008927, 0.9012, 0.1384, 0.9012, 0.1384, 0.9441, 0.09556, 0.9441, 0.09556, 0.9012, 0.1827, 0.9012, 0.1827, 0.9441, 0.1384, 0.9441, 0.1384, 0.9012, 0.2256, 0.9012, 0.2256, 0.9441, 0.1827, 0.9441, 0.1827, 0.9012, 0.2694, 0.9012, 0.2694, 0.9441, 0.2256, 0.9441, 0.2256, 0.9012, 0.269, 0.225, 0.269, 0.3358, 0.2252, 0.3358, 0.2252, 0.225, 0.2252, 0.225, 0.2252, 0.3358, 0.1824, 0.3358, 0.1824, 0.225, 0.1824, 0.225, 0.1824, 0.3358, 0.138, 0.3358, 0.138, 0.225, 0.138, 0.225, 0.138, 0.3358, 0.09519, 0.3358, 0.09519, 0.225, 0.09519, 0.225, 0.09519, 0.3358, 0.05237, 0.3358, 0.05237, 0.225, 0.05237, 0.225, 0.05237, 0.3358, 0.008563, 0.3358, 0.008563, 0.225, 0.2241, 0.2169, 0.1813, 0.2169, 0.1813, 0.2105, 0.2241, 0.2105, 0.007854, 0.1599, 0.05158, 0.1599, 0.05158, 0.1668, 0.007854, 0.1668, 0.1813, 0.1599, 0.2241, 0.1599, 0.2241, 0.1668, 0.1813, 0.1668, 0.05158, 0.1599, 0.09432, 0.1599, 0.09432, 0.1668, 0.05158, 0.1668, 0.1371, 0.2169, 0.09432, 0.2169, 0.09432, 0.2105, 0.1371, 0.2105, 0.2678, 0.2169, 0.2241, 0.2169, 0.2241, 0.2105, 0.2678, 0.2105, 0.09432, 0.1599, 0.1371, 0.1599, 0.1371, 0.1668, 0.09432, 0.1668, 0.2678, 0.2105, 0.2241, 0.2105, 0.2241, 0.1668, 0.2678, 0.1668, 0.2241, 0.2105, 0.1813, 0.2105, 0.1813, 0.1668, 0.2241, 0.1668, 0.2804, 0.1902, 0.2804, 0.03493, 0.3023, 0.03493, 0.3023, 0.1902, 0.1371, 0.2105, 0.09432, 0.2105, 0.09432, 0.1668, 0.1371, 0.1668, 0.05158, 0.2105, 0.007854, 0.2105, 0.007854, 0.1668, 0.05158, 0.1668, 0.09432, 0.2105, 0.05158, 0.2105, 0.05158, 0.1668, 0.09432, 0.1668, 0.1371, 0.1599, 0.1813, 0.1599, 0.1813, 0.1668, 0.1371, 0.1668, 0.1813, 0.2169, 0.1371, 0.2169, 0.1371, 0.2105, 0.1813, 0.2105, 0.09432, 0.2169, 0.05158, 0.2169, 0.05158, 0.2105, 0.09432, 0.2105, 0.05158, 0.2169, 0.007854, 0.2169, 0.007854, 0.2105, 0.05158, 0.2105, 0.2241, 0.1599, 0.2678, 0.1599, 0.2678, 0.1668, 0.2241, 0.1668, 0.3247, 0.1561, 0.3247, 0.06925, 0.3372, 0.06925, 0.3372, 0.1561, 0.4506, 0.2123, 0.3023, 0.2123, 0.3023, 0.1902, 0.4506, 0.1902, 0.4729, 0.03493, 0.4729, 0.1902, 0.4506, 0.1902, 0.4506, 0.03493, 0.3023, 0.01286, 0.4506, 0.01286, 0.4506, 0.03493, 0.3023, 0.03493, 0.4336, 0.04956, 0.3197, 0.04956, 0.3023, 0.03493, 0.4506, 0.03493, 0.4336, 0.1756, 0.4336, 0.04956, 0.4506, 0.03493, 0.4506, 0.1902, 0.3197, 0.1756, 0.4336, 0.1756, 0.4506, 0.1902, 0.3023, 0.1902, 0.3197, 0.04956, 0.3197, 0.1756, 0.3023, 0.1902, 0.3023, 0.03493, 0.4157, 0.06925, 0.4157, 0.1561, 0.3372, 0.1561, 0.3372, 0.06925, 0.4157, 0.168, 0.3372, 0.168, 0.3372, 0.1561, 0.4157, 0.1561, 0.4271, 0.06925, 0.4271, 0.1561, 0.4157, 0.1561, 0.4157, 0.06925, 0.3372, 0.05735, 0.4157, 0.05735, 0.4157, 0.06925, 0.3372, 0.06925, 0.3812, 0.9469, 0.3748, 0.9707, 0.3334, 0.9469, 0.3748, 0.9707, 0.3573, 0.9882, 0.3334, 0.9469, 0.3573, 0.9882, 0.3334, 0.9946, 0.3334, 0.9469, 0.3334, 0.9946, 0.3095, 0.9882, 0.3334, 0.9469, 0.3095, 0.9882, 0.292, 0.9707, 0.3334, 0.9469, 0.292, 0.9707, 0.2856, 0.9469, 0.3334, 0.9469])
me_cylinder_001.use_remesh_preserve_volume = False
me_cylinder_001.use_remesh_preserve_attributes = False
me_cylinder_001.use_mirror_vertex_groups = False
me_cylinder_001.update()
me_cube = bpy.data.meshes.new('Cube')
me_cube.from_pydata([(-1.025, -1.46, 0.0), (-1.46, -1.025, 2.842e-14), (-1.46, 1.025, 0.0), (-1.025, 1.46, -2.842e-14), (-1.46, -1.025, 0.4132), (-1.359, -0.9828, 0.5144), (-1.025, -1.46, 0.4132), (-0.9828, -1.359, 0.5144), (-1.025, 1.46, 0.4132), (-0.9828, 1.359, 0.5144), (-1.46, 1.025, 0.4132), (-1.359, 0.9828, 0.5144), (-0.9591, -0.8172, 2.557e-14), (-0.8172, -0.9591, -3.293e-15), (-0.8172, 0.9591, -2.661e-14), (-0.9591, 0.8172, -7.338e-16), (-0.9591, -0.8172, 0.3563), (-0.8172, -0.9591, 0.3563), (-0.8172, 0.9591, 0.3563), (-0.9591, 0.8172, 0.3563), (-1.175, 1.08, -1.744e-16), (-1.08, 1.175, -1.744e-16), (-0.9421, 0.9935, -6.466e-14), (-0.992, 0.9436, -6.377e-14), (-1.08, 1.175, -0.06806), (-1.175, 1.08, -0.06806), (-0.9421, 0.9935, -0.06806), (-0.992, 0.9436, -0.06806), (-1.08, -1.175, -1.744e-16), (-1.175, -1.08, -1.744e-16), (-0.9935, -0.9421, -6.466e-14), (-0.9436, -0.992, -6.377e-14), (-1.175, -1.08, -0.06806), (-1.08, -1.175, -0.06806), (-0.9935, -0.9421, -0.06806), (-0.9436, -0.992, -0.06806), (-7.637e-08, 0.9591, -1.187e-14), (-1.676e-08, 1.359, 0.5144), (-7.637e-08, 1.46, 0.4132), (1.621e-07, -1.46, 0.0), (-7.637e-08, 0.9591, 0.3563), (4.284e-08, -1.46, 0.4132), (-1.36e-07, -0.9591, -2.562e-15), (-1.36e-07, -0.9591, 0.3563), (4.005e-07, 1.46, -1.437e-14), (-7.637e-08, -1.359, 0.5144)], [], [(0, 6, 4, 1), (2, 10, 8, 3), (38, 44, 3, 8), (1, 4, 10, 2), (12, 15, 19, 16), (7, 5, 4, 6), (11, 9, 8, 10), (9, 37, 38, 8), (45, 7, 6, 41), (5, 11, 10, 4), (7, 9, 11, 5), (12, 13, 0, 1), (14, 15, 2, 3), (15, 12, 1, 2), (14, 36, 40, 18), (15, 14, 18, 19), (13, 12, 16, 17), (34, 35, 33, 32), (26, 27, 25, 24), (23, 20, 25, 27), (21, 22, 26, 24), (22, 23, 27, 26), (20, 21, 24, 25), (31, 28, 33, 35), (29, 30, 34, 32), (30, 31, 35, 34), (28, 29, 32, 33), (36, 14, 3, 44), (18, 17, 16, 19), (39, 41, 6, 0), (42, 13, 17, 43), (13, 42, 39, 0), (40, 43, 17, 18), (45, 37, 9, 7)])
me_cube.polygons.foreach_set('use_smooth', [True] * 34)
_uv = me_cube.uv_layers.new(name='UVMap')
_uv.uv.foreach_set('vector', [0.3271, 0.5259, 0.3006, 0.5259, 0.3006, 0.4865, 0.3271, 0.4865, 0.3271, 0.3551, 0.3006, 0.3551, 0.3006, 0.3156, 0.3271, 0.3156, 0.3006, 0.2499, 0.3271, 0.2499, 0.3271, 0.3156, 0.3006, 0.3156, 0.3271, 0.4865, 0.3006, 0.4865, 0.3006, 0.3551, 0.3271, 0.3551, 0.5908, 0.01651, 0.7247, 0.01651, 0.7247, 0.04569, 0.5908, 0.04569, 0.3453, 0.6299, 0.3061, 0.6691, 0.2956, 0.6647, 0.3409, 0.6194, 0.3061, 0.874, 0.3453, 0.9132, 0.3409, 0.9237, 0.2956, 0.8783, 0.3453, 0.9132, 0.4477, 0.9132, 0.4477, 0.9237, 0.3409, 0.9237, 0.4477, 0.6299, 0.3453, 0.6299, 0.3409, 0.6194, 0.4477, 0.6194, 0.3061, 0.6691, 0.3061, 0.874, 0.2956, 0.8783, 0.2956, 0.6647, 0.3453, 0.6299, 0.3453, 0.9132, 0.3061, 0.874, 0.3061, 0.6691, 0.3592, 0.4732, 0.3683, 0.4823, 0.355, 0.5144, 0.3271, 0.4865, 0.3683, 0.3593, 0.3592, 0.3684, 0.3271, 0.3551, 0.355, 0.3272, 0.3592, 0.3684, 0.3592, 0.4732, 0.3271, 0.4865, 0.3271, 0.3551, 0.7411, 0.01651, 0.808, 0.01651, 0.808, 0.04569, 0.7411, 0.04569, 0.7247, 0.01651, 0.7411, 0.01651, 0.7411, 0.04569, 0.7247, 0.04569, 0.5744, 0.01651, 0.5908, 0.01651, 0.5908, 0.04569, 0.5744, 0.04569, 0.4201, 0.3924, 0.4201, 0.4073, 0.3872, 0.4073, 0.3872, 0.3924, 0.3867, 0.4465, 0.3867, 0.4313, 0.4202, 0.4313, 0.4202, 0.4465, 0.3867, 0.4213, 0.4202, 0.4213, 0.4202, 0.4313, 0.3867, 0.4313, 0.4202, 0.4565, 0.3867, 0.4565, 0.3867, 0.4465, 0.4202, 0.4465, 0.3773, 0.4465, 0.3773, 0.4313, 0.3867, 0.4313, 0.3867, 0.4465, 0.431, 0.4313, 0.431, 0.4465, 0.4202, 0.4465, 0.4202, 0.4313, 0.4201, 0.4171, 0.3872, 0.4171, 0.3872, 0.4073, 0.4201, 0.4073, 0.3872, 0.3825, 0.4201, 0.3825, 0.4201, 0.3924, 0.3872, 0.3924, 0.4294, 0.3924, 0.4294, 0.4073, 0.4201, 0.4073, 0.4201, 0.3924, 0.3766, 0.4073, 0.3766, 0.3924, 0.3872, 0.3924, 0.3872, 0.4073, 0.4207, 0.3593, 0.3683, 0.3593, 0.355, 0.3272, 0.4207, 0.3272, 0.7363, 0.05731, 0.5792, 0.05731, 0.5908, 0.04569, 0.7247, 0.04569, 0.3271, 0.5916, 0.3006, 0.5916, 0.3006, 0.5259, 0.3271, 0.5259, 0.5074, 0.01651, 0.5744, 0.01651, 0.5744, 0.04569, 0.5074, 0.04569, 0.3683, 0.4823, 0.4207, 0.4823, 0.4207, 0.5144, 0.355, 0.5144, 0.7363, 0.1242, 0.5792, 0.1242, 0.5792, 0.05731, 0.7363, 0.05731, 0.4477, 0.6299, 0.4477, 0.9132, 0.3453, 0.9132, 0.3453, 0.6299])
me_cube.materials.append(mat_material)
me_cube.use_remesh_preserve_volume = False
me_cube.use_remesh_preserve_attributes = False
me_cube.use_mirror_vertex_groups = False
me_cube.update()
me_plane = bpy.data.meshes.new('Plane')
me_plane.from_pydata([(-1.0, -1.0, 0.0), (1.0, -1.0, 0.0), (-1.0, 1.0, 0.0), (1.0, 1.0, 0.0), (-1.0, 0.3333, 0.4339), (-1.0, -0.3333, 0.4339), (1.0, -0.3333, 0.4339), (1.0, 0.3333, 0.4339), (-1.0, -0.6667, 0.0), (1.0, -0.6667, 0.0), (1.0, 0.6667, 0.0), (-1.0, 0.6667, 0.0)], [], [(11, 10, 3, 2), (8, 9, 6, 5), (5, 6, 7, 4), (0, 1, 9, 8), (4, 7, 10, 11)])
me_plane.polygons.foreach_set('use_smooth', [True] * 5)
me_plane.use_remesh_preserve_volume = False
me_plane.use_remesh_preserve_attributes = False
me_plane.use_mirror_vertex_groups = False
me_plane.update()
me_cylinder = bpy.data.meshes.new('Cylinder')
me_cylinder.from_pydata([(0.0, 1.0, -1.0), (4.668e-09, 0.9607, 1.0), (0.1951, 0.9808, -1.0), (0.1874, 0.9422, 1.0), (0.3827, 0.9239, -1.0), (0.3676, 0.8876, 1.0), (0.5556, 0.8315, -1.0), (0.5337, 0.7988, 1.0), (0.7071, 0.7071, -1.0), (0.6793, 0.6793, 1.0), (0.8315, 0.5556, -1.0), (0.7988, 0.5337, 1.0), (0.9239, 0.3827, -1.0), (0.8876, 0.3676, 1.0), (0.9808, 0.1951, -1.0), (0.9422, 0.1874, 1.0), (1.0, 7.55e-08, -1.0), (0.9607, 8.373e-08, 1.0), (0.9808, -0.1951, -1.0), (0.9422, -0.1874, 1.0), (0.9239, -0.3827, -1.0), (0.8876, -0.3676, 1.0), (0.8315, -0.5556, -1.0), (0.7988, -0.5337, 1.0), (0.7071, -0.7071, -1.0), (0.6793, -0.6793, 1.0), (0.5556, -0.8315, -1.0), (0.5337, -0.7988, 1.0), (0.3827, -0.9239, -1.0), (0.3676, -0.8876, 1.0), (0.1951, -0.9808, -1.0), (0.1874, -0.9422, 1.0), (-3.258e-07, -1.0, -1.0), (-3.084e-07, -0.9607, 1.0), (-0.1951, -0.9808, -1.0), (-0.1874, -0.9422, 1.0), (-0.3827, -0.9239, -1.0), (-0.3676, -0.8876, 1.0), (-0.5556, -0.8315, -1.0), (-0.5337, -0.7988, 1.0), (-0.7071, -0.7071, -1.0), (-0.6793, -0.6793, 1.0), (-0.8315, -0.5556, -1.0), (-0.7988, -0.5337, 1.0), (-0.9239, -0.3827, -1.0), (-0.8876, -0.3676, 1.0), (-0.9808, -0.1951, -1.0), (-0.9422, -0.1874, 1.0), (-1.0, 9.656e-07, -1.0), (-0.9607, 9.388e-07, 1.0), (-0.9808, 0.1951, -1.0), (-0.9422, 0.1874, 1.0), (-0.9239, 0.3827, -1.0), (-0.8876, 0.3676, 1.0), (-0.8315, 0.5556, -1.0), (-0.7988, 0.5337, 1.0), (-0.7071, 0.7071, -1.0), (-0.6793, 0.6793, 1.0), (-0.5556, 0.8315, -1.0), (-0.5337, 0.7988, 1.0), (-0.3827, 0.9239, -1.0), (-0.3676, 0.8876, 1.0), (-0.1951, 0.9808, -1.0), (-0.1874, 0.9422, 1.0), (0.165, 0.8297, 1.0), (-5.054e-08, 0.8459, 1.0), (0.3237, 0.7815, 1.0), (0.47, 0.7033, 1.0), (0.5981, 0.5981, 1.0), (0.7033, 0.47, 1.0), (0.7815, 0.3237, 1.0), (0.8297, 0.165, 1.0), (0.8459, 5.909e-08, 1.0), (0.8297, -0.165, 1.0), (0.7815, -0.3237, 1.0), (0.7033, -0.47, 1.0), (0.5981, -0.5981, 1.0), (0.47, -0.7033, 1.0), (0.3237, -0.7815, 1.0), (0.165, -0.8297, 1.0), (-2.729e-07, -0.8459, 1.0), (-0.165, -0.8297, 1.0), (-0.3237, -0.7815, 1.0), (-0.47, -0.7033, 1.0), (-0.5981, -0.5981, 1.0), (-0.7033, -0.47, 1.0), (-0.7815, -0.3237, 1.0), (-0.8297, -0.165, 1.0), (-0.8459, 8.243e-07, 1.0), (-0.8297, 0.165, 1.0), (-0.7815, 0.3237, 1.0), (-0.7033, 0.47, 1.0), (-0.5981, 0.5981, 1.0), (-0.47, 0.7033, 1.0), (-0.3237, 0.7815, 1.0), (-0.165, 0.8297, 1.0), (0.1603, 0.806, 0.9144), (-6.201e-08, 0.8218, 0.9144), (0.3145, 0.7592, 0.9144), (0.4566, 0.6833, 0.9144), (0.5811, 0.5811, 0.9144), (0.6833, 0.4566, 0.9144), (0.7592, 0.3145, 0.9144), (0.806, 0.1603, 0.9144), (0.8218, 5.909e-08, 0.9144), (0.806, -0.1603, 0.9144), (0.7592, -0.3145, 0.9144), (0.6833, -0.4566, 0.9144), (0.5811, -0.5811, 0.9144), (0.4566, -0.6833, 0.9144), (0.3145, -0.7592, 0.9144), (0.1603, -0.806, 0.9144), (-2.641e-07, -0.8218, 0.9144), (-0.1603, -0.806, 0.9144), (-0.3145, -0.7592, 0.9144), (-0.4566, -0.6833, 0.9144), (-0.5811, -0.5811, 0.9144), (-0.6833, -0.4566, 0.9144), (-0.7592, -0.3145, 0.9144), (-0.806, -0.1603, 0.9144), (-0.8218, 8.024e-07, 0.9144), (-0.806, 0.1603, 0.9144), (-0.7592, 0.3145, 0.9144), (-0.6833, 0.4566, 0.9144), (-0.5811, 0.5811, 0.9144), (-0.4566, 0.6833, 0.9144), (-0.3145, 0.7592, 0.9144), (-0.1603, 0.806, 0.9144), (0.1312, 0.6595, 0.9144), (-1.353e-07, 0.6724, 0.9144), (0.2573, 0.6212, 0.9144), (0.3736, 0.5591, 0.9144), (0.4755, 0.4755, 0.9144), (0.5591, 0.3736, 0.9144), (0.6212, 0.2573, 0.9144), (0.6595, 0.1312, 0.9144), (0.6724, 5.909e-08, 0.9144), (0.6595, -0.1312, 0.9144), (0.6212, -0.2573, 0.9144), (0.5591, -0.3736, 0.9144), (0.4755, -0.4755, 0.9144), (0.3736, -0.5591, 0.9144), (0.2573, -0.6212, 0.9144), (0.1312, -0.6595, 0.9144), (-2.076e-07, -0.6724, 0.9144), (-0.1312, -0.6595, 0.9144), (-0.2573, -0.6212, 0.9144), (-0.3736, -0.5591, 0.9144), (-0.4755, -0.4755, 0.9144), (-0.5591, -0.3736, 0.9144), (-0.6212, -0.2573, 0.9144), (-0.6595, -0.1312, 0.9144), (-0.6724, 6.604e-07, 0.9144), (-0.6595, 0.1312, 0.9144), (-0.6212, 0.2573, 0.9144), (-0.5591, 0.3736, 0.9144), (-0.4755, 0.4755, 0.9144), (-0.3736, 0.5591, 0.9144), (-0.2573, 0.6212, 0.9144), (-0.1312, 0.6595, 0.9144), (0.1275, 0.6409, 0.9837), (-1.289e-07, 0.6534, 0.9837), (0.2501, 0.6037, 0.9837), (0.363, 0.5433, 0.9837), (0.4621, 0.4621, 0.9837), (0.5433, 0.363, 0.9837), (0.6037, 0.2501, 0.9837), (0.6409, 0.1275, 0.9837), (0.6534, 6.352e-08, 0.9837), (0.6409, -0.1275, 0.9837), (0.6037, -0.2501, 0.9837), (0.5433, -0.363, 0.9837), (0.4621, -0.4621, 0.9837), (0.363, -0.5433, 0.9837), (0.2501, -0.6037, 0.9837), (0.1275, -0.6409, 0.9837), (-1.993e-07, -0.6534, 0.9837), (-0.1275, -0.6409, 0.9837), (-0.2501, -0.6037, 0.9837), (-0.363, -0.5433, 0.9837), (-0.4621, -0.4621, 0.9837), (-0.5433, -0.363, 0.9837), (-0.6037, -0.2501, 0.9837), (-0.6409, -0.1275, 0.9837), (-0.6534, 6.479e-07, 0.9837), (-0.6409, 0.1275, 0.9837), (-0.6037, 0.2501, 0.9837), (-0.5433, 0.363, 0.9837), (-0.4621, 0.4621, 0.9837), (-0.363, 0.5433, 0.9837), (-0.2501, 0.6037, 0.9837), (-0.1275, 0.6409, 0.9837), (0.1142, 0.5743, 0.9837), (-1.724e-07, 0.5856, 0.9837), (0.2241, 0.541, 0.9837), (0.3253, 0.4869, 0.9837), (0.4141, 0.4141, 0.9837), (0.4869, 0.3253, 0.9837), (0.541, 0.2241, 0.9837), (0.5743, 0.1142, 0.9837), (0.5856, 6.352e-08, 0.9837), (0.5743, -0.1142, 0.9837), (0.541, -0.2241, 0.9837), (0.4869, -0.3253, 0.9837), (0.4141, -0.4141, 0.9837), (0.3253, -0.4869, 0.9837), (0.2241, -0.541, 0.9837), (0.1142, -0.5743, 0.9837), (-1.82e-07, -0.5856, 0.9837), (-0.1142, -0.5743, 0.9837), (-0.2241, -0.541, 0.9837), (-0.3253, -0.4869, 0.9837), (-0.4141, -0.4141, 0.9837), (-0.4869, -0.3253, 0.9837), (-0.541, -0.2241, 0.9837), (-0.5743, -0.1142, 0.9837), (-0.5856, 5.836e-07, 0.9837), (-0.5743, 0.1142, 0.9837), (-0.541, 0.2241, 0.9837), (-0.4869, 0.3253, 0.9837), (-0.4141, 0.4141, 0.9837), (-0.3253, 0.4869, 0.9837), (-0.2241, 0.541, 0.9837), (-0.1142, 0.5743, 0.9837), (0.08954, 0.4502, 0.8917), (-2.634e-07, 0.459, 0.8917), (0.1756, 0.424, 0.8917), (0.255, 0.3816, 0.8917), (0.3245, 0.3245, 0.8917), (0.3816, 0.255, 0.8917), (0.424, 0.1756, 0.8917), (0.4502, 0.08954, 0.8917), (0.459, 6.067e-08, 0.8917), (0.4502, -0.08954, 0.8917), (0.424, -0.1756, 0.8917), (0.3816, -0.255, 0.8917), (0.3245, -0.3245, 0.8917), (0.255, -0.3816, 0.8917), (0.1756, -0.424, 0.8917), (0.08954, -0.4502, 0.8917), (-1.441e-07, -0.459, 0.8917), (-0.08954, -0.4502, 0.8917), (-0.1756, -0.424, 0.8917), (-0.255, -0.3816, 0.8917), (-0.3245, -0.3245, 0.8917), (-0.3816, -0.255, 0.8917), (-0.424, -0.1756, 0.8917), (-0.4502, -0.08954, 0.8917), (-0.459, 4.49e-07, 0.8917), (-0.4502, 0.08954, 0.8917), (-0.424, 0.1756, 0.8917), (-0.3816, 0.255, 0.8917), (-0.3245, 0.3245, 0.8917), (-0.255, 0.3816, 0.8917), (-0.1756, 0.424, 0.8917), (-0.08954, 0.4502, 0.8917), (0.07663, 0.3853, 0.9302), (0.04114, 0.2068, 0.9792), (0.06889, 0.3463, 0.9489), (0.05942, 0.2987, 0.9648), (0.04968, 0.2498, 0.9754), (-4.88e-07, 0.2109, 0.9792), (-3.245e-07, 0.3928, 0.9302), (-4.491e-07, 0.2546, 0.9754), (-4.047e-07, 0.3046, 0.9648), (-3.609e-07, 0.3531, 0.9489), (0.1503, 0.3629, 0.9302), (0.08069, 0.1948, 0.9792), (0.1351, 0.3262, 0.9489), (0.1166, 0.2814, 0.9648), (0.09745, 0.2353, 0.9754), (0.2182, 0.3266, 0.9302), (0.1171, 0.1753, 0.9792), (0.1962, 0.2936, 0.9489), (0.1692, 0.2533, 0.9648), (0.1415, 0.2117, 0.9754), (0.2778, 0.2778, 0.9302), (0.1491, 0.1491, 0.9792), (0.2497, 0.2497, 0.9489), (0.2154, 0.2154, 0.9648), (0.1801, 0.1801, 0.9754), (0.3266, 0.2182, 0.9302), (0.1753, 0.1171, 0.9792), (0.2936, 0.1962, 0.9489), (0.2533, 0.1692, 0.9648), (0.2117, 0.1415, 0.9754), (0.3629, 0.1503, 0.9302), (0.1948, 0.08069, 0.9792), (0.3262, 0.1351, 0.9489), (0.2814, 0.1166, 0.9648), (0.2353, 0.09745, 0.9754), (0.3853, 0.07663, 0.9302), (0.2068, 0.04114, 0.9792), (0.3463, 0.06889, 0.9489), (0.2987, 0.05942, 0.9648), (0.2498, 0.04968, 0.9754), (0.3928, 6.885e-08, 0.9302), (0.2109, 4.657e-08, 0.9792), (0.3531, 7.078e-08, 0.9489), (0.3046, 6.665e-08, 0.9648), (0.2546, 5.844e-08, 0.9754), (0.3853, -0.07663, 0.9302), (0.2068, -0.04114, 0.9792), (0.3463, -0.06889, 0.9489), (0.2987, -0.05942, 0.9648), (0.2498, -0.04968, 0.9754), (0.3629, -0.1503, 0.9302), (0.1948, -0.08069, 0.9792), (0.3262, -0.1351, 0.9489), (0.2814, -0.1166, 0.9648), (0.2353, -0.09745, 0.9754), (0.3266, -0.2182, 0.9302), (0.1753, -0.1171, 0.9792), (0.2936, -0.1962, 0.9489), (0.2533, -0.1692, 0.9648), (0.2117, -0.1415, 0.9754), (0.2778, -0.2778, 0.9302), (0.1491, -0.1491, 0.9792), (0.2497, -0.2497, 0.9489), (0.2154, -0.2154, 0.9648), (0.1801, -0.1801, 0.9754), (0.2182, -0.3266, 0.9302), (0.1171, -0.1753, 0.9792), (0.1962, -0.2936, 0.9489), (0.1692, -0.2533, 0.9648), (0.1415, -0.2117, 0.9754), (0.1503, -0.3629, 0.9302), (0.08069, -0.1948, 0.9792), (0.1351, -0.3262, 0.9489), (0.1166, -0.2814, 0.9648), (0.09745, -0.2353, 0.9754), (0.07663, -0.3853, 0.9302), (0.04114, -0.2068, 0.9792), (0.06889, -0.3463, 0.9489), (0.05942, -0.2987, 0.9648), (0.04968, -0.2498, 0.9754), (-1.186e-07, -0.3928, 0.9302), (-2.142e-08, -0.2109, 0.9792), (-1.013e-07, -0.3531, 0.9489), (-7.664e-08, -0.3046, 0.9648), (-4.843e-08, -0.2546, 0.9754), (-0.07663, -0.3853, 0.9302), (-0.04114, -0.2068, 0.9792), (-0.06889, -0.3463, 0.9489), (-0.05942, -0.2987, 0.9648), (-0.04968, -0.2498, 0.9754), (-0.1503, -0.3629, 0.9302), (-0.08069, -0.1948, 0.9792), (-0.1351, -0.3262, 0.9489), (-0.1166, -0.2814, 0.9648), (-0.09745, -0.2353, 0.9754), (-0.2182, -0.3266, 0.9302), (-0.1171, -0.1753, 0.9792), (-0.1962, -0.2936, 0.9489), (-0.1692, -0.2533, 0.9648), (-0.1415, -0.2117, 0.9754), (-0.2778, -0.2778, 0.9302), (-0.1491, -0.1491, 0.9792), (-0.2497, -0.2497, 0.9489), (-0.2154, -0.2154, 0.9648), (-0.1801, -0.1801, 0.9754), (-0.3266, -0.2182, 0.9302), (-0.1753, -0.1171, 0.9792), (-0.2936, -0.1962, 0.9489), (-0.2533, -0.1692, 0.9648), (-0.2117, -0.1415, 0.9754), (-0.3629, -0.1503, 0.9302), (-0.1948, -0.08069, 0.9792), (-0.3262, -0.1351, 0.9489), (-0.2814, -0.1166, 0.9648), (-0.2353, -0.09745, 0.9754), (-0.3853, -0.07663, 0.9302), (-0.2068, -0.04114, 0.9792), (-0.3463, -0.06889, 0.9489), (-0.2987, -0.05942, 0.9648), (-0.2498, -0.04968, 0.9754), (-0.3928, 3.831e-07, 0.9302), (-0.2109, 1.788e-07, 0.9792), (-0.3531, 3.418e-07, 0.9489), (-0.3046, 2.885e-07, 0.9648), (-0.2546, 2.314e-07, 0.9754), (-0.3853, 0.07664, 0.9302), (-0.2068, 0.04114, 0.9792), (-0.3463, 0.06889, 0.9489), (-0.2987, 0.05942, 0.9648), (-0.2498, 0.04968, 0.9754), (-0.3629, 0.1503, 0.9302), (-0.1948, 0.08069, 0.9792), (-0.3262, 0.1351, 0.9489), (-0.2814, 0.1166, 0.9648), (-0.2353, 0.09745, 0.9754), (-0.3266, 0.2182, 0.9302), (-0.1753, 0.1171, 0.9792), (-0.2936, 0.1962, 0.9489), (-0.2533, 0.1692, 0.9648), (-0.2117, 0.1415, 0.9754), (-0.2778, 0.2778, 0.9302), (-0.1491, 0.1491, 0.9792), (-0.2497, 0.2497, 0.9489), (-0.2154, 0.2154, 0.9648), (-0.1801, 0.1801, 0.9754), (-0.2182, 0.3266, 0.9302), (-0.1171, 0.1753, 0.9792), (-0.1962, 0.2936, 0.9489), (-0.1692, 0.2533, 0.9648), (-0.1415, 0.2117, 0.9754), (-0.1503, 0.3629, 0.9302), (-0.08069, 0.1948, 0.9792), (-0.1351, 0.3262, 0.9489), (-0.1166, 0.2814, 0.9648), (-0.09745, 0.2353, 0.9754), (-0.07663, 0.3853, 0.9302), (-0.04114, 0.2068, 0.9792), (-0.06889, 0.3463, 0.9489), (-0.05942, 0.2987, 0.9648), (-0.04968, 0.2498, 0.9754)], [], [(0, 1, 3, 2), (2, 3, 5, 4), (4, 5, 7, 6), (6, 7, 9, 8), (8, 9, 11, 10), (10, 11, 13, 12), (12, 13, 15, 14), (14, 15, 17, 16), (16, 17, 19, 18), (18, 19, 21, 20), (20, 21, 23, 22), (22, 23, 25, 24), (24, 25, 27, 26), (26, 27, 29, 28), (28, 29, 31, 30), (30, 31, 33, 32), (32, 33, 35, 34), (34, 35, 37, 36), (36, 37, 39, 38), (38, 39, 41, 40), (40, 41, 43, 42), (42, 43, 45, 44), (44, 45, 47, 46), (46, 47, 49, 48), (48, 49, 51, 50), (50, 51, 53, 52), (52, 53, 55, 54), (54, 55, 57, 56), (56, 57, 59, 58), (58, 59, 61, 60), (156, 155, 187, 188), (62, 63, 1, 0), (60, 61, 63, 62), (0, 2, 4, 6, 8, 10, 12, 14, 16, 18, 20, 22, 24, 26, 28, 30, 32, 34, 36, 38, 40, 42, 44, 46, 48, 50, 52, 54, 56, 58, 60, 62), (65, 64, 3, 1), (64, 66, 5, 3), (66, 67, 7, 5), (67, 68, 9, 7), (68, 69, 11, 9), (69, 70, 13, 11), (70, 71, 15, 13), (71, 72, 17, 15), (72, 73, 19, 17), (73, 74, 21, 19), (74, 75, 23, 21), (75, 76, 25, 23), (76, 77, 27, 25), (77, 78, 29, 27), (78, 79, 31, 29), (79, 80, 33, 31), (80, 81, 35, 33), (81, 82, 37, 35), (82, 83, 39, 37), (83, 84, 41, 39), (84, 85, 43, 41), (85, 86, 45, 43), (86, 87, 47, 45), (87, 88, 49, 47), (88, 89, 51, 49), (89, 90, 53, 51), (90, 91, 55, 53), (91, 92, 57, 55), (92, 93, 59, 57), (93, 94, 61, 59), (94, 95, 63, 61), (95, 65, 1, 63), (97, 96, 64, 65), (96, 98, 66, 64), (98, 99, 67, 66), (99, 100, 68, 67), (100, 101, 69, 68), (101, 102, 70, 69), (102, 103, 71, 70), (103, 104, 72, 71), (104, 105, 73, 72), (105, 106, 74, 73), (106, 107, 75, 74), (107, 108, 76, 75), (108, 109, 77, 76), (109, 110, 78, 77), (110, 111, 79, 78), (111, 112, 80, 79), (112, 113, 81, 80), (113, 114, 82, 81), (114, 115, 83, 82), (115, 116, 84, 83), (116, 117, 85, 84), (117, 118, 86, 85), (118, 119, 87, 86), (119, 120, 88, 87), (120, 121, 89, 88), (121, 122, 90, 89), (122, 123, 91, 90), (123, 124, 92, 91), (124, 125, 93, 92), (125, 126, 94, 93), (126, 127, 95, 94), (127, 97, 65, 95), (129, 128, 96, 97), (128, 130, 98, 96), (130, 131, 99, 98), (131, 132, 100, 99), (132, 133, 101, 100), (133, 134, 102, 101), (134, 135, 103, 102), (135, 136, 104, 103), (136, 137, 105, 104), (137, 138, 106, 105), (138, 139, 107, 106), (139, 140, 108, 107), (140, 141, 109, 108), (141, 142, 110, 109), (142, 143, 111, 110), (143, 144, 112, 111), (144, 145, 113, 112), (145, 146, 114, 113), (146, 147, 115, 114), (147, 148, 116, 115), (148, 149, 117, 116), (149, 150, 118, 117), (150, 151, 119, 118), (151, 152, 120, 119), (152, 153, 121, 120), (153, 154, 122, 121), (154, 155, 123, 122), (155, 156, 124, 123), (156, 157, 125, 124), (157, 158, 126, 125), (158, 159, 127, 126), (159, 129, 97, 127), (256, 266, 226, 224), (145, 144, 176, 177), (134, 133, 165, 166), (154, 153, 185, 186), (132, 131, 163, 164), (143, 142, 174, 175), (152, 151, 183, 184), (130, 128, 160, 162), (141, 140, 172, 173), (150, 149, 181, 182), (139, 138, 170, 171), (159, 158, 190, 191), (148, 147, 179, 180), (137, 136, 168, 169), (157, 156, 188, 189), (146, 145, 177, 178), (135, 134, 166, 167), (155, 154, 186, 187), (133, 132, 164, 165), (144, 143, 175, 176), (153, 152, 184, 185), (131, 130, 162, 163), (142, 141, 173, 174), (151, 150, 182, 183), (128, 129, 161, 160), (140, 139, 171, 172), (129, 159, 191, 161), (149, 148, 180, 181), (138, 137, 169, 170), (158, 157, 189, 190), (147, 146, 178, 179), (136, 135, 167, 168), (193, 192, 160, 161), (192, 194, 162, 160), (194, 195, 163, 162), (195, 196, 164, 163), (196, 197, 165, 164), (197, 198, 166, 165), (198, 199, 167, 166), (199, 200, 168, 167), (200, 201, 169, 168), (201, 202, 170, 169), (202, 203, 171, 170), (203, 204, 172, 171), (204, 205, 173, 172), (205, 206, 174, 173), (206, 207, 175, 174), (207, 208, 176, 175), (208, 209, 177, 176), (209, 210, 178, 177), (210, 211, 179, 178), (211, 212, 180, 179), (212, 213, 181, 180), (213, 214, 182, 181), (214, 215, 183, 182), (215, 216, 184, 183), (216, 217, 185, 184), (217, 218, 186, 185), (218, 219, 187, 186), (219, 220, 188, 187), (220, 221, 189, 188), (221, 222, 190, 189), (222, 223, 191, 190), (223, 193, 161, 191), (225, 224, 192, 193), (224, 226, 194, 192), (226, 227, 195, 194), (227, 228, 196, 195), (228, 229, 197, 196), (229, 230, 198, 197), (230, 231, 199, 198), (231, 232, 200, 199), (232, 233, 201, 200), (233, 234, 202, 201), (234, 235, 203, 202), (235, 236, 204, 203), (236, 237, 205, 204), (237, 238, 206, 205), (238, 239, 207, 206), (239, 240, 208, 207), (240, 241, 209, 208), (241, 242, 210, 209), (242, 243, 211, 210), (243, 244, 212, 211), (244, 245, 213, 212), (245, 246, 214, 213), (246, 247, 215, 214), (247, 248, 216, 215), (248, 249, 217, 216), (249, 250, 218, 217), (250, 251, 219, 218), (251, 252, 220, 219), (252, 253, 221, 220), (253, 254, 222, 221), (254, 255, 223, 222), (255, 225, 193, 223), (411, 262, 225, 255), (262, 256, 224, 225), (271, 276, 228, 227), (276, 281, 229, 228), (281, 286, 230, 229), (286, 291, 231, 230), (291, 296, 232, 231), (296, 301, 233, 232), (301, 306, 234, 233), (306, 311, 235, 234), (311, 316, 236, 235), (316, 321, 237, 236), (321, 326, 238, 237), (326, 331, 239, 238), (331, 336, 240, 239), (336, 341, 241, 240), (341, 346, 242, 241), (346, 351, 243, 242), (351, 356, 244, 243), (356, 361, 245, 244), (361, 366, 246, 245), (366, 371, 247, 246), (371, 376, 248, 247), (376, 381, 249, 248), (381, 386, 250, 249), (386, 391, 251, 250), (391, 396, 252, 251), (396, 401, 253, 252), (401, 406, 254, 253), (406, 411, 255, 254), (266, 271, 227, 226), (256, 262, 265, 258), (258, 265, 264, 259), (259, 264, 263, 260), (260, 263, 261, 257), (266, 256, 258, 268), (268, 258, 259, 269), (269, 259, 260, 270), (270, 260, 257, 267), (271, 266, 268, 273), (273, 268, 269, 274), (274, 269, 270, 275), (275, 270, 267, 272), (276, 271, 273, 278), (278, 273, 274, 279), (279, 274, 275, 280), (280, 275, 272, 277), (281, 276, 278, 283), (283, 278, 279, 284), (284, 279, 280, 285), (285, 280, 277, 282), (286, 281, 283, 288), (288, 283, 284, 289), (289, 284, 285, 290), (290, 285, 282, 287), (291, 286, 288, 293), (293, 288, 289, 294), (294, 289, 290, 295), (295, 290, 287, 292), (296, 291, 293, 298), (298, 293, 294, 299), (299, 294, 295, 300), (300, 295, 292, 297), (301, 296, 298, 303), (303, 298, 299, 304), (304, 299, 300, 305), (305, 300, 297, 302), (306, 301, 303, 308), (308, 303, 304, 309), (309, 304, 305, 310), (310, 305, 302, 307), (311, 306, 308, 313), (313, 308, 309, 314), (314, 309, 310, 315), (315, 310, 307, 312), (316, 311, 313, 318), (318, 313, 314, 319), (319, 314, 315, 320), (320, 315, 312, 317), (321, 316, 318, 323), (323, 318, 319, 324), (324, 319, 320, 325), (325, 320, 317, 322), (326, 321, 323, 328), (328, 323, 324, 329), (329, 324, 325, 330), (330, 325, 322, 327), (331, 326, 328, 333), (333, 328, 329, 334), (334, 329, 330, 335), (335, 330, 327, 332), (336, 331, 333, 338), (338, 333, 334, 339), (339, 334, 335, 340), (340, 335, 332, 337), (341, 336, 338, 343), (343, 338, 339, 344), (344, 339, 340, 345), (345, 340, 337, 342), (346, 341, 343, 348), (348, 343, 344, 349), (349, 344, 345, 350), (350, 345, 342, 347), (351, 346, 348, 353), (353, 348, 349, 354), (354, 349, 350, 355), (355, 350, 347, 352), (356, 351, 353, 358), (358, 353, 354, 359), (359, 354, 355, 360), (360, 355, 352, 357), (361, 356, 358, 363), (363, 358, 359, 364), (364, 359, 360, 365), (365, 360, 357, 362), (366, 361, 363, 368), (368, 363, 364, 369), (369, 364, 365, 370), (370, 365, 362, 367), (371, 366, 368, 373), (373, 368, 369, 374), (374, 369, 370, 375), (375, 370, 367, 372), (376, 371, 373, 378), (378, 373, 374, 379), (379, 374, 375, 380), (380, 375, 372, 377), (381, 376, 378, 383), (383, 378, 379, 384), (384, 379, 380, 385), (385, 380, 377, 382), (386, 381, 383, 388), (388, 383, 384, 389), (389, 384, 385, 390), (390, 385, 382, 387), (391, 386, 388, 393), (393, 388, 389, 394), (394, 389, 390, 395), (395, 390, 387, 392), (396, 391, 393, 398), (398, 393, 394, 399), (399, 394, 395, 400), (400, 395, 392, 397), (401, 396, 398, 403), (403, 398, 399, 404), (404, 399, 400, 405), (405, 400, 397, 402), (406, 401, 403, 408), (408, 403, 404, 409), (409, 404, 405, 410), (410, 405, 402, 407), (411, 406, 408, 413), (413, 408, 409, 414), (414, 409, 410, 415), (415, 410, 407, 412), (262, 411, 413, 265), (265, 413, 414, 264), (264, 414, 415, 263), (263, 415, 412, 261), (257, 261, 412, 407, 402, 397, 392, 387, 382, 377, 372, 367, 362, 357, 352, 347, 342, 337, 332, 327, 322, 317, 312, 307, 302, 297, 292, 287, 282, 277, 272, 267)])
me_cylinder.polygons.foreach_set('use_smooth', [True] * 386)
me_cylinder.use_remesh_preserve_volume = False
me_cylinder.use_remesh_preserve_attributes = False
me_cylinder.use_mirror_vertex_groups = False
me_cylinder.update()
me_cube_001 = bpy.data.meshes.new('Cube.001')
me_cube_001.from_pydata([(1.025, 1.46, 0.0), (1.46, 1.025, 0.0), (1.46, -1.025, 0.0), (1.025, -1.46, 0.0), (-1.025, -1.46, 0.0), (-1.46, -1.025, 2.842e-14), (-1.46, 1.025, 0.0), (-1.025, 1.46, -2.842e-14), (1.46, 1.025, 0.4132), (1.359, 0.9828, 0.5144), (1.025, 1.46, 0.4132), (0.9828, 1.359, 0.5144), (1.025, -1.46, 0.4132), (0.9828, -1.359, 0.5144), (1.46, -1.025, 0.4132), (1.359, -0.9828, 0.5144), (-1.46, -1.025, 0.4132), (-1.359, -0.9828, 0.5144), (-1.025, -1.46, 0.4132), (-0.9828, -1.359, 0.5144), (-1.025, 1.46, 0.4132), (-0.9828, 1.359, 0.5144), (-1.46, 1.025, 0.4132), (-1.359, 0.9828, 0.5144), (0.9591, 0.8172, 2.847e-15), (0.8172, 0.9591, 3.293e-15), (0.8172, -0.9591, -1.81e-15), (0.9591, -0.8172, 7.338e-16), (-0.9591, -0.8172, 2.557e-14), (-0.8172, -0.9591, -3.293e-15), (-0.8172, 0.9591, -2.661e-14), (-0.9591, 0.8172, -7.338e-16), (0.9591, 0.8172, 0.3563), (0.8172, 0.9591, 0.3563), (0.8172, -0.9591, 0.3563), (0.9591, -0.8172, 0.3563), (-0.9591, -0.8172, 0.3563), (-0.8172, -0.9591, 0.3563), (-0.8172, 0.9591, 0.3563), (-0.9591, 0.8172, 0.3563), (1.175, -1.08, -1.744e-16), (1.08, -1.175, -1.744e-16), (0.9421, -0.9935, -6.466e-14), (0.992, -0.9436, -6.377e-14), (1.08, -1.175, -0.06806), (1.175, -1.08, -0.06806), (0.9421, -0.9935, -0.06806), (0.992, -0.9436, -0.06806), (1.08, 1.175, -1.744e-16), (1.175, 1.08, -1.744e-16), (0.9935, 0.9421, -6.466e-14), (0.9436, 0.992, -6.377e-14), (1.175, 1.08, -0.06806), (1.08, 1.175, -0.06806), (0.9935, 0.9421, -0.06806), (0.9436, 0.992, -0.06806), (-1.175, 1.08, -1.744e-16), (-1.08, 1.175, -1.744e-16), (-0.9421, 0.9935, -6.466e-14), (-0.992, 0.9436, -6.377e-14), (-1.08, 1.175, -0.06806), (-1.175, 1.08, -0.06806), (-0.9421, 0.9935, -0.06806), (-0.992, 0.9436, -0.06806), (-1.08, -1.175, -1.744e-16), (-1.175, -1.08, -1.744e-16), (-0.9935, -0.9421, -6.466e-14), (-0.9436, -0.992, -6.377e-14), (-1.175, -1.08, -0.06806), (-1.08, -1.175, -0.06806), (-0.9935, -0.9421, -0.06806), (-0.9436, -0.992, -0.06806), (-7.637e-08, 0.9591, -1.187e-14), (-1.676e-08, 1.359, 0.5144), (-7.637e-08, 1.46, 0.4132), (1.621e-07, -1.46, 0.0), (-7.637e-08, 0.9591, 0.3563), (4.284e-08, -1.46, 0.4132), (-1.36e-07, -0.9591, -2.562e-15), (-1.36e-07, -0.9591, 0.3563), (4.005e-07, 1.46, -1.437e-14), (-7.637e-08, -1.359, 0.5144)], [], [(2, 14, 12, 3), (4, 18, 16, 5), (6, 22, 20, 7), (0, 10, 8, 1), (74, 80, 7, 20), (1, 8, 14, 2), (3, 12, 77, 75), (5, 16, 22, 6), (28, 31, 39, 36), (11, 9, 8, 10), (15, 13, 12, 14), (19, 17, 16, 18), (23, 21, 20, 22), (21, 73, 74, 20), (9, 15, 14, 8), (81, 19, 18, 77), (17, 23, 22, 16), (81, 73, 21, 23, 17, 19), (24, 25, 0, 1), (26, 27, 2, 3), (28, 29, 4, 5), (30, 31, 6, 7), (25, 72, 80, 0), (27, 24, 1, 2), (78, 26, 3, 75), (31, 28, 5, 6), (33, 32, 35, 34, 79, 76), (26, 78, 79, 34), (24, 27, 35, 32), (30, 72, 76, 38), (31, 30, 38, 39), (29, 28, 36, 37), (27, 26, 34, 35), (25, 24, 32, 33), (54, 55, 53, 52), (46, 47, 45, 44), (43, 40, 45, 47), (41, 42, 46, 44), (42, 43, 47, 46), (40, 41, 44, 45), (51, 48, 53, 55), (49, 50, 54, 52), (50, 51, 55, 54), (48, 49, 52, 53), (70, 71, 69, 68), (62, 63, 61, 60), (59, 56, 61, 63), (57, 58, 62, 60), (58, 59, 63, 62), (56, 57, 60, 61), (67, 64, 69, 71), (65, 66, 70, 68), (66, 67, 71, 70), (64, 65, 68, 69), (72, 30, 7, 80), (72, 25, 33, 76), (76, 79, 37, 36, 39, 38), (75, 77, 18, 4), (73, 11, 10, 74), (78, 29, 37, 79), (9, 11, 73, 81, 13, 15), (29, 78, 75, 4), (10, 0, 80, 74), (13, 81, 77, 12)])
me_cube_001.polygons.foreach_set('use_smooth', [True] * 64)
me_cube_001.materials.append(mat_material)
me_cube_001.use_remesh_preserve_volume = False
me_cube_001.use_remesh_preserve_attributes = False
me_cube_001.use_mirror_vertex_groups = False
me_cube_001.update()
me_cylinder_002 = bpy.data.meshes.new('Cylinder.002')
me_cylinder_002.from_pydata([(0.0, 1.0, -1.018), (-7.888e-09, 0.206, 3.149), (0.5, 0.866, -1.018), (0.103, 0.1784, 3.149), (0.866, 0.5, -1.018), (0.1784, 0.103, 3.149), (1.0, -4.371e-08, -1.018), (0.206, -1.194e-07, 3.149), (0.866, -0.5, -1.018), (0.1784, -0.103, 3.149), (0.5, -0.866, -1.018), (0.103, -0.1784, 3.149), (1.51e-07, -1.0, -1.018), (2.322e-08, -0.206, 3.149), (-0.5, -0.866, -1.018), (-0.103, -0.1784, 3.149), (-0.866, -0.5, -1.018), (-0.1784, -0.103, 3.149), (-1.0, -4.649e-07, -1.018), (-0.206, -2.062e-07, 3.149), (-0.866, 0.5, -1.018), (-0.1784, 0.103, 3.149), (-0.5, 0.866, -1.018), (-0.103, 0.1784, 3.149), (-1.107e-10, 0.9943, -0.9316), (0.4972, 0.8611, -0.9316), (0.8611, 0.4972, -0.9316), (0.9943, -4.403e-08, -0.9316), (0.8611, -0.4972, -0.9316), (0.4972, -0.8611, -0.9316), (1.5e-07, -0.9943, -0.9316), (-0.4972, -0.8611, -0.9316), (-0.8611, -0.4972, -0.9316), (-0.9943, -4.628e-07, -0.9316), (-0.8611, 0.4972, -0.9316), (-0.4972, 0.8611, -0.9316), (-2.434e-09, 0.8262, -0.7195), (0.4131, 0.7155, -0.7195), (0.7155, 0.4131, -0.7195), (0.8262, -6.21e-08, -0.7195), (0.7155, -0.4131, -0.7195), (0.4131, -0.7155, -0.7195), (1.223e-07, -0.8262, -0.7195), (-0.4131, -0.7155, -0.7195), (-0.7155, -0.4131, -0.7195), (-0.8262, -4.101e-07, -0.7195), (-0.7155, 0.4131, -0.7195), (-0.4131, 0.7155, -0.7195), (-4.297e-09, 0.6143, 0.6022), (-6.115e-09, 0.4076, 1.892), (0.2038, 0.353, 1.892), (0.3072, 0.532, 0.6022), (0.353, 0.2038, 1.892), (0.532, 0.3072, 0.6022), (0.4076, -1.008e-07, 1.892), (0.6143, -8.168e-08, 0.6022), (0.353, -0.2038, 1.892), (0.532, -0.3072, 0.6022), (0.2038, -0.353, 1.892), (0.3072, -0.532, 0.6022), (5.543e-08, -0.4076, 1.892), (8.846e-08, -0.6143, 0.6022), (-0.2038, -0.353, 1.892), (-0.3072, -0.532, 0.6022), (-0.353, -0.2038, 1.892), (-0.532, -0.3072, 0.6022), (-0.4076, -2.725e-07, 1.892), (-0.6143, -3.404e-07, 0.6022), (-0.353, 0.2038, 1.892), (-0.532, 0.3072, 0.6022), (-0.2038, 0.353, 1.892), (-0.3072, 0.532, 0.6022), (-7.139e-09, 0.2911, 2.619), (0.1456, 0.2521, 2.619), (0.2521, 0.1456, 2.619), (0.2911, -1.116e-07, 2.619), (0.2521, -0.1456, 2.619), (0.1456, -0.2521, 2.619), (3.682e-08, -0.2911, 2.619), (-0.1456, -0.2521, 2.619), (-0.2521, -0.1456, 2.619), (-0.2911, -2.342e-07, 2.619), (-0.2521, 0.1456, 2.619), (-0.1456, 0.2521, 2.619), (-9.955e-09, 0.184, 2.742), (-1.012e-08, 0.1648, 2.919), (0.0824, 0.1427, 2.919), (0.09202, 0.1594, 2.742), (0.1427, 0.0824, 2.919), (0.1594, 0.09202, 2.742), (0.1648, -1.278e-07, 2.919), (0.184, -1.261e-07, 2.742), (0.1427, -0.0824, 2.919), (0.1594, -0.09202, 2.742), (0.0824, -0.1427, 2.919), (0.09202, -0.1594, 2.742), (1.476e-08, -0.1648, 2.919), (1.783e-08, -0.184, 2.742), (-0.0824, -0.1427, 2.919), (-0.09202, -0.1594, 2.742), (-0.1427, -0.0824, 2.919), (-0.1594, -0.09202, 2.742), (-0.1648, -1.972e-07, 2.919), (-0.184, -2.036e-07, 2.742), (-0.1427, 0.0824, 2.919), (-0.1594, 0.09202, 2.742), (-0.0824, 0.1427, 2.919), (-0.09202, 0.1594, 2.742), (-9.472e-09, 0.2077, 2.968), (0.1039, 0.1799, 2.968), (0.1799, 0.1039, 2.968), (0.2077, -1.225e-07, 2.968), (0.1799, -0.1039, 2.968), (0.1039, -0.1799, 2.968), (2.189e-08, -0.2077, 2.968), (-0.1039, -0.1799, 2.968), (-0.1799, -0.1039, 2.968), (-0.2077, -2.1e-07, 2.968), (-0.1799, 0.1039, 2.968), (-0.1039, 0.1799, 2.968), (-7.974e-09, 0.2299, 3.053), (0.1149, 0.1991, 3.053), (0.1991, 0.1149, 3.053), (0.2299, -1.185e-07, 3.053), (0.1991, -0.1149, 3.053), (0.1149, -0.1991, 3.053), (2.673e-08, -0.2299, 3.053), (-0.1149, -0.1991, 3.053), (-0.1991, -0.1149, 3.053), (-0.2299, -2.153e-07, 3.053), (-0.1991, 0.1149, 3.053), (-0.1149, 0.1991, 3.053), (0.2929, 0.5418, -0.2356), (0.2711, 0.5041, 0.08614), (0.5245, 0.3102, -0.2356), (0.4868, 0.2884, 0.08614), (0.6093, -0.006333, -0.2356), (0.5657, -0.006333, 0.08614), (0.5245, -0.3228, -0.2356), (0.4868, -0.301, 0.08614), (0.2929, -0.5545, -0.2356), (0.2711, -0.5167, 0.08614), (-0.02363, -0.6393, -0.2356), (-0.02363, -0.5957, 0.08614), (-0.3401, -0.5545, -0.2356), (-0.3183, -0.5167, 0.08614), (-0.5718, -0.3228, -0.2356), (-0.534, -0.301, 0.08614), (-0.6566, -0.006333, -0.2356), (-0.613, -0.006333, 0.08614), (-0.5718, 0.3102, -0.2356), (-0.534, 0.2884, 0.08614), (-0.3183, 0.5041, 0.08614), (-0.3401, 0.5418, -0.2356), (-0.02363, 0.583, 0.08614), (-0.02363, 0.6266, -0.2356), (-0.02363, 0.6743, -0.2356), (-0.02363, 0.6274, 0.08614), (0.2932, 0.5425, 0.08614), (0.3167, 0.5831, -0.2356), (0.5252, 0.3105, 0.08614), (0.5658, 0.334, -0.2356), (0.6101, -0.006333, 0.08614), (0.657, -0.006333, -0.2356), (0.5252, -0.3232, 0.08614), (0.5658, -0.3466, -0.2356), (0.2932, -0.5552, 0.08614), (0.3167, -0.5958, -0.2356), (-0.02363, -0.6401, 0.08614), (-0.02363, -0.687, -0.2356), (-0.3405, -0.5552, 0.08614), (-0.3639, -0.5958, -0.2356), (-0.5725, -0.3232, 0.08614), (-0.6131, -0.3466, -0.2356), (-0.6574, -0.006333, 0.08614), (-0.7043, -0.006333, -0.2356), (-0.5725, 0.3105, 0.08614), (-0.6131, 0.334, -0.2356), (-0.3639, 0.5831, -0.2356), (-0.3405, 0.5425, 0.08614), (-0.6183, -0.3355, 0.09547), (-0.6589, -0.3589, -0.2263), (-0.7032, -0.01861, 0.09547), (-0.7501, -0.01861, -0.2263), (-0.6313, -0.3072, 0.05811), (-0.6625, -0.3252, -0.1889), (-0.7003, -0.04957, 0.05811), (-0.7363, -0.04957, -0.1889), (-0.5953, -0.2976, 0.05078), (-0.6265, -0.3156, -0.1962), (-0.6643, -0.03993, 0.05078), (-0.7003, -0.03993, -0.1962)], [], [(120, 1, 3, 121), (121, 3, 5, 122), (122, 5, 7, 123), (123, 7, 9, 124), (124, 9, 11, 125), (125, 11, 13, 126), (126, 13, 15, 127), (127, 15, 17, 128), (128, 17, 19, 129), (129, 19, 21, 130), (3, 1, 23, 21, 19, 17, 15, 13, 11, 9, 7, 5), (131, 23, 1, 120), (130, 21, 23, 131), (20, 34, 35, 22), (22, 35, 24, 0), (18, 33, 34, 20), (16, 32, 33, 18), (14, 31, 32, 16), (12, 30, 31, 14), (10, 29, 30, 12), (8, 28, 29, 10), (6, 27, 28, 8), (4, 26, 27, 6), (2, 25, 26, 4), (0, 24, 25, 2), (34, 46, 47, 35), (35, 47, 36, 24), (33, 45, 46, 34), (32, 44, 45, 33), (31, 43, 44, 32), (30, 42, 43, 31), (29, 41, 42, 30), (28, 40, 41, 29), (27, 39, 40, 28), (26, 38, 39, 27), (25, 37, 38, 26), (24, 36, 37, 25), (46, 150, 153, 47), (69, 68, 70, 71), (47, 153, 155, 36), (71, 70, 49, 48), (45, 148, 150, 46), (67, 66, 68, 69), (44, 146, 148, 45), (65, 64, 66, 67), (43, 144, 146, 44), (63, 62, 64, 65), (42, 142, 144, 43), (61, 60, 62, 63), (41, 140, 142, 42), (59, 58, 60, 61), (40, 138, 140, 41), (57, 56, 58, 59), (39, 136, 138, 40), (55, 54, 56, 57), (38, 134, 136, 39), (53, 52, 54, 55), (154, 48, 51, 133), (51, 50, 52, 53), (37, 132, 134, 38), (48, 49, 50, 51), (68, 82, 83, 70), (70, 83, 72, 49), (66, 81, 82, 68), (64, 80, 81, 66), (62, 79, 80, 64), (60, 78, 79, 62), (58, 77, 78, 60), (56, 76, 77, 58), (54, 75, 76, 56), (52, 74, 75, 54), (50, 73, 74, 52), (49, 72, 73, 50), (82, 105, 107, 83), (105, 104, 106, 107), (83, 107, 84, 72), (107, 106, 85, 84), (81, 103, 105, 82), (103, 102, 104, 105), (80, 101, 103, 81), (101, 100, 102, 103), (79, 99, 101, 80), (99, 98, 100, 101), (78, 97, 99, 79), (97, 96, 98, 99), (77, 95, 97, 78), (95, 94, 96, 97), (76, 93, 95, 77), (93, 92, 94, 95), (75, 91, 93, 76), (91, 90, 92, 93), (74, 89, 91, 75), (89, 88, 90, 91), (73, 87, 89, 74), (87, 86, 88, 89), (72, 84, 87, 73), (84, 85, 86, 87), (104, 118, 119, 106), (106, 119, 108, 85), (102, 117, 118, 104), (100, 116, 117, 102), (98, 115, 116, 100), (96, 114, 115, 98), (94, 113, 114, 96), (92, 112, 113, 94), (90, 111, 112, 92), (88, 110, 111, 90), (86, 109, 110, 88), (85, 108, 109, 86), (118, 130, 131, 119), (119, 131, 120, 108), (117, 129, 130, 118), (116, 128, 129, 117), (115, 127, 128, 116), (114, 126, 127, 115), (113, 125, 126, 114), (112, 124, 125, 113), (111, 123, 124, 112), (110, 122, 123, 111), (109, 121, 122, 110), (108, 120, 121, 109), (133, 51, 53, 135), (135, 53, 55, 137), (137, 55, 57, 139), (139, 57, 59, 141), (141, 59, 61, 143), (143, 61, 63, 145), (145, 63, 65, 147), (147, 65, 67, 149), (149, 67, 69, 151), (151, 69, 71, 152), (152, 71, 48, 154), (136, 134, 161, 163), (145, 147, 172, 170), (155, 153, 178, 156), (146, 144, 171, 173), (139, 141, 166, 164), (153, 150, 177, 178), (140, 138, 165, 167), (133, 135, 160, 158), (134, 132, 159, 161), (149, 151, 176, 174), (143, 145, 170, 168), (150, 148, 175, 177), (36, 155, 132, 37), (157, 158, 159, 156), (158, 160, 161, 159), (160, 162, 163, 161), (162, 164, 165, 163), (164, 166, 167, 165), (166, 168, 169, 167), (168, 170, 171, 169), (170, 172, 173, 171), (175, 173, 181, 183), (174, 176, 177, 175), (179, 157, 156, 178), (176, 179, 178, 177), (135, 137, 162, 160), (142, 140, 167, 169), (148, 146, 173, 175), (141, 143, 168, 166), (147, 149, 174, 172), (132, 155, 156, 159), (151, 152, 179, 176), (154, 133, 158, 157), (138, 136, 163, 165), (152, 154, 157, 179), (137, 139, 164, 162), (144, 142, 169, 171), (187, 185, 189, 191), (174, 175, 183, 182), (172, 174, 182, 180), (173, 172, 180, 181), (184, 185, 181, 180), (186, 184, 180, 182), (187, 186, 182, 183), (185, 187, 183, 181), (188, 190, 191, 189), (186, 187, 191, 190), (184, 186, 190, 188), (185, 184, 188, 189)])
me_cylinder_002.polygons.foreach_set('use_smooth', [True] * 181)
me_cylinder_002.use_remesh_preserve_volume = False
me_cylinder_002.use_remesh_preserve_attributes = False
me_cylinder_002.use_mirror_vertex_groups = False
me_cylinder_002.update()
me_cylinder_004 = bpy.data.meshes.new('Cylinder.004')
me_cylinder_004.from_pydata([(0.8228, -0.5684, -1.0), (0.8228, -0.5684, 1.0), (0.6961, -0.718, -1.0), (0.6961, -0.718, 1.0), (0.5426, -0.84, -1.0), (0.5426, -0.84, 1.0), (0.3683, -0.9297, -1.0), (0.3683, -0.9297, 1.0), (0.1799, -0.9837, -1.0), (0.1799, -0.9837, 1.0), (-0.01547, -0.9999, -1.0), (-0.01547, -0.9999, 1.0), (-0.2102, -0.9776, -1.0), (-0.2102, -0.9776, 1.0), (-0.3969, -0.9178, -1.0), (-0.3969, -0.9178, 1.0), (-0.5684, -0.8228, -1.0), (-0.5684, -0.8228, 1.0), (-0.718, -0.6961, -1.0), (-0.718, -0.6961, 1.0), (-0.84, -0.5426, -1.0), (-0.84, -0.5426, 1.0), (-0.9297, -0.3683, -1.0), (-0.9297, -0.3683, 1.0), (-0.9837, -0.1799, -1.0), (-0.9837, -0.1799, 1.0), (-0.9999, 0.01547, -1.0), (-0.9999, 0.01547, 1.0), (-0.9776, 0.2102, -1.0), (-0.9776, 0.2102, 1.0), (-0.9178, 0.3969, -1.0), (-0.9178, 0.3969, 1.0), (-0.8228, 0.5684, -1.0), (-0.8228, 0.5684, 1.0), (-0.6961, 0.718, -1.0), (-0.6961, 0.718, 1.0), (-0.5426, 0.84, -1.0), (-0.5426, 0.84, 1.0), (-0.3683, 0.9297, -1.0), (-0.3683, 0.9297, 1.0), (-0.1799, 0.9837, -1.0), (-0.1799, 0.9837, 1.0), (0.01547, 0.9999, -1.0), (0.01547, 0.9999, 1.0), (0.2102, 0.9777, -1.0), (0.2102, 0.9777, 1.0), (0.3969, 0.9178, -1.0), (0.3969, 0.9178, 1.0), (0.5684, 0.8228, -1.0), (0.5684, 0.8228, 1.0), (0.718, 0.6961, -1.0), (0.718, 0.6961, 1.0), (0.84, 0.5426, -1.0), (0.84, 0.5426, 1.0), (0.9297, 0.3683, -1.0), (0.9297, 0.3683, 1.0), (0.9837, 0.1799, -1.0), (0.9837, 0.1799, 1.0), (0.9999, -0.01547, -1.0), (0.9999, -0.01547, 1.0), (0.9776, -0.2102, -1.0), (0.9776, -0.2102, 1.0), (0.9178, -0.3969, -1.0), (0.9178, -0.3969, 1.0), (0.8228, -0.5684, -0.4496), (0.6961, -0.718, -0.4496), (0.5426, -0.84, -0.4496), (0.3683, -0.9297, -0.4496), (0.1799, -0.9837, -0.4496), (-0.01547, -0.9999, -0.4496), (-0.2102, -0.9776, -0.4496), (-0.3969, -0.9178, -0.4496), (-0.5684, -0.8228, -0.4496), (-0.718, -0.6961, -0.4496), (-0.84, -0.5426, -0.4496), (-0.9297, -0.3683, -0.4496), (-0.9837, -0.1799, -0.4496), (-0.9999, 0.01547, -0.4496), (-0.9776, 0.2102, -0.4496), (-0.9178, 0.3969, -0.4496), (-0.8228, 0.5684, -0.4496), (-0.6961, 0.718, -0.4496), (-0.5426, 0.84, -0.4496), (-0.3683, 0.9297, -0.4496), (-0.1799, 0.9837, -0.4496), (0.01547, 0.9999, -0.4496), (0.2102, 0.9777, -0.4496), (0.3969, 0.9178, -0.4496), (0.5684, 0.8228, -0.4496), (0.718, 0.6961, -0.4496), (0.84, 0.5426, -0.4496), (0.9297, 0.3683, -0.4496), (0.9837, 0.1799, -0.4496), (0.9999, -0.01547, -0.4496), (0.9776, -0.2102, -0.4496), (0.9178, -0.3969, -0.4496)], [], [(64, 1, 3, 65), (65, 3, 5, 66), (66, 5, 7, 67), (67, 7, 9, 68), (68, 9, 11, 69), (69, 11, 13, 70), (70, 13, 15, 71), (71, 15, 17, 72), (72, 17, 19, 73), (73, 19, 21, 74), (74, 21, 23, 75), (75, 23, 25, 76), (76, 25, 27, 77), (77, 27, 29, 78), (78, 29, 31, 79), (79, 31, 33, 80), (80, 33, 35, 81), (81, 35, 37, 82), (82, 37, 39, 83), (83, 39, 41, 84), (84, 41, 43, 85), (85, 43, 45, 86), (86, 45, 47, 87), (87, 47, 49, 88), (88, 49, 51, 89), (89, 51, 53, 90), (90, 53, 55, 91), (91, 55, 57, 92), (92, 57, 59, 93), (93, 59, 61, 94), (3, 1, 63, 61, 59, 57, 55, 53, 51, 49, 47, 45, 43, 41, 39, 37, 35, 33, 31, 29, 27, 25, 23, 21, 19, 17, 15, 13, 11, 9, 7, 5), (95, 63, 1, 64), (94, 61, 63, 95), (0, 2, 4, 6, 8, 10, 12, 14, 16, 18, 20, 22, 24, 26, 28, 30, 32, 34, 36, 38, 40, 42, 44, 46, 48, 50, 52, 54, 56, 58, 60, 62), (60, 94, 95, 62), (62, 95, 64, 0), (58, 93, 94, 60), (56, 92, 93, 58), (54, 91, 92, 56), (52, 90, 91, 54), (50, 89, 90, 52), (48, 88, 89, 50), (46, 87, 88, 48), (44, 86, 87, 46), (42, 85, 86, 44), (40, 84, 85, 42), (38, 83, 84, 40), (36, 82, 83, 38), (34, 81, 82, 36), (32, 80, 81, 34), (30, 79, 80, 32), (28, 78, 79, 30), (26, 77, 78, 28), (24, 76, 77, 26), (22, 75, 76, 24), (20, 74, 75, 22), (18, 73, 74, 20), (16, 72, 73, 18), (14, 71, 72, 16), (12, 70, 71, 14), (10, 69, 70, 12), (8, 68, 69, 10), (6, 67, 68, 8), (4, 66, 67, 6), (2, 65, 66, 4), (0, 64, 65, 2)])
_uv = me_cylinder_004.uv_layers.new(name='UVMap')
_uv.uv.foreach_set('vector', [0.04326, 0.09831, 0.04326, 0.3235, 0.01281, 0.3235, 0.01281, 0.09831, 0.9872, 0.0983, 0.9872, 0.3235, 0.9567, 0.3235, 0.9567, 0.0983, 0.9567, 0.0983, 0.9567, 0.3235, 0.9263, 0.3235, 0.9263, 0.0983, 0.9263, 0.0983, 0.9263, 0.3235, 0.8958, 0.3235, 0.8958, 0.0983, 0.8958, 0.0983, 0.8958, 0.3235, 0.8654, 0.3235, 0.8654, 0.0983, 0.8654, 0.0983, 0.8654, 0.3235, 0.8349, 0.3235, 0.8349, 0.0983, 0.8349, 0.0983, 0.8349, 0.3235, 0.8045, 0.3235, 0.8045, 0.0983, 0.8045, 0.0983, 0.8045, 0.3235, 0.774, 0.3235, 0.774, 0.0983, 0.774, 0.0983, 0.774, 0.3235, 0.7436, 0.3235, 0.7436, 0.0983, 0.7436, 0.0983, 0.7436, 0.3235, 0.7131, 0.3235, 0.7131, 0.0983, 0.7131, 0.0983, 0.7131, 0.3235, 0.6827, 0.3235, 0.6827, 0.0983, 0.6827, 0.0983, 0.6827, 0.3235, 0.6522, 0.3235, 0.6522, 0.0983, 0.6522, 0.0983, 0.6522, 0.3235, 0.6218, 0.3235, 0.6218, 0.0983, 0.6218, 0.0983, 0.6218, 0.3235, 0.5913, 0.3235, 0.5913, 0.0983, 0.5913, 0.0983, 0.5913, 0.3235, 0.5609, 0.3235, 0.5609, 0.09831, 0.5609, 0.09831, 0.5609, 0.3235, 0.5304, 0.3235, 0.5304, 0.09831, 0.5304, 0.09831, 0.5304, 0.3235, 0.5, 0.3235, 0.5, 0.09831, 0.5, 0.09831, 0.5, 0.3235, 0.4696, 0.3235, 0.4695, 0.09831, 0.4695, 0.09831, 0.4696, 0.3235, 0.4391, 0.3235, 0.4391, 0.09831, 0.4391, 0.09831, 0.4391, 0.3235, 0.4087, 0.3235, 0.4087, 0.09831, 0.4087, 0.09831, 0.4087, 0.3235, 0.3782, 0.3235, 0.3782, 0.09831, 0.3782, 0.09831, 0.3782, 0.3235, 0.3478, 0.3235, 0.3478, 0.09831, 0.3478, 0.09831, 0.3478, 0.3235, 0.3173, 0.3235, 0.3173, 0.09831, 0.3173, 0.09831, 0.3173, 0.3235, 0.2869, 0.3235, 0.2869, 0.09831, 0.2869, 0.09831, 0.2869, 0.3235, 0.2564, 0.3235, 0.2564, 0.09831, 0.2564, 0.09831, 0.2564, 0.3235, 0.226, 0.3235, 0.226, 0.09831, 0.226, 0.09831, 0.226, 0.3235, 0.1955, 0.3235, 0.1955, 0.09831, 0.1955, 0.09831, 0.1955, 0.3235, 0.1651, 0.3235, 0.1651, 0.09831, 0.1651, 0.09831, 0.1651, 0.3235, 0.1346, 0.3235, 0.1346, 0.09831, 0.1346, 0.09831, 0.1346, 0.3235, 0.1042, 0.3235, 0.1042, 0.09831, 0.03041, 0.4305, 0.04732, 0.4051, 0.06885, 0.3836, 0.09417, 0.3667, 0.1223, 0.355, 0.1522, 0.3491, 0.1826, 0.3491, 0.2125, 0.355, 0.2406, 0.3667, 0.2659, 0.3836, 0.2875, 0.4051, 0.3044, 0.4305, 0.316, 0.4586, 0.322, 0.4885, 0.322, 0.5189, 0.316, 0.5488, 0.3044, 0.5769, 0.2875, 0.6022, 0.2659, 0.6237, 0.2406, 0.6407, 0.2125, 0.6523, 0.1826, 0.6583, 0.1522, 0.6583, 0.1223, 0.6523, 0.09417, 0.6407, 0.06885, 0.6237, 0.04732, 0.6022, 0.03041, 0.5769, 0.01875, 0.5488, 0.01281, 0.5189, 0.01281, 0.4884, 0.01875, 0.4586, 0.07371, 0.09831, 0.07371, 0.3235, 0.04326, 0.3235, 0.04326, 0.09831, 0.1042, 0.09831, 0.1042, 0.3235, 0.07371, 0.3235, 0.07371, 0.09831, 0.3543, 0.5485, 0.3484, 0.5188, 0.3484, 0.4885, 0.3543, 0.4588, 0.3659, 0.4308, 0.3827, 0.4057, 0.4042, 0.3842, 0.4293, 0.3674, 0.4573, 0.3558, 0.487, 0.3499, 0.5173, 0.3499, 0.547, 0.3558, 0.575, 0.3674, 0.6002, 0.3842, 0.6216, 0.4057, 0.6384, 0.4308, 0.65, 0.4588, 0.6559, 0.4885, 0.6559, 0.5188, 0.65, 0.5485, 0.6384, 0.5765, 0.6216, 0.6017, 0.6002, 0.6231, 0.575, 0.6399, 0.547, 0.6515, 0.5173, 0.6574, 0.487, 0.6574, 0.4573, 0.6515, 0.4293, 0.6399, 0.4042, 0.6231, 0.3827, 0.6017, 0.3659, 0.5765, 0.1042, 0.01282, 0.1042, 0.09831, 0.07371, 0.09831, 0.07371, 0.01282, 0.07371, 0.01282, 0.07371, 0.09831, 0.04326, 0.09831, 0.04326, 0.01282, 0.1346, 0.01282, 0.1346, 0.09831, 0.1042, 0.09831, 0.1042, 0.01282, 0.1651, 0.01282, 0.1651, 0.09831, 0.1346, 0.09831, 0.1346, 0.01282, 0.1955, 0.01282, 0.1955, 0.09831, 0.1651, 0.09831, 0.1651, 0.01282, 0.226, 0.01282, 0.226, 0.09831, 0.1955, 0.09831, 0.1955, 0.01282, 0.2564, 0.01282, 0.2564, 0.09831, 0.226, 0.09831, 0.226, 0.01282, 0.2869, 0.01282, 0.2869, 0.09831, 0.2564, 0.09831, 0.2564, 0.01282, 0.3173, 0.01282, 0.3173, 0.09831, 0.2869, 0.09831, 0.2869, 0.01282, 0.3478, 0.01282, 0.3478, 0.09831, 0.3173, 0.09831, 0.3173, 0.01282, 0.3782, 0.01282, 0.3782, 0.09831, 0.3478, 0.09831, 0.3478, 0.01282, 0.4087, 0.01282, 0.4087, 0.09831, 0.3782, 0.09831, 0.3782, 0.01282, 0.4391, 0.01282, 0.4391, 0.09831, 0.4087, 0.09831, 0.4087, 0.01282, 0.4695, 0.01282, 0.4695, 0.09831, 0.4391, 0.09831, 0.4391, 0.01282, 0.5, 0.01282, 0.5, 0.09831, 0.4695, 0.09831, 0.4695, 0.01282, 0.5304, 0.01282, 0.5304, 0.09831, 0.5, 0.09831, 0.5, 0.01282, 0.5609, 0.01282, 0.5609, 0.09831, 0.5304, 0.09831, 0.5304, 0.01282, 0.5913, 0.01282, 0.5913, 0.0983, 0.5609, 0.09831, 0.5609, 0.01282, 0.6218, 0.01282, 0.6218, 0.0983, 0.5913, 0.0983, 0.5913, 0.01282, 0.6522, 0.01282, 0.6522, 0.0983, 0.6218, 0.0983, 0.6218, 0.01282, 0.6827, 0.01282, 0.6827, 0.0983, 0.6522, 0.0983, 0.6522, 0.01282, 0.7131, 0.01282, 0.7131, 0.0983, 0.6827, 0.0983, 0.6827, 0.01282, 0.7436, 0.01282, 0.7436, 0.0983, 0.7131, 0.0983, 0.7131, 0.01282, 0.774, 0.01282, 0.774, 0.0983, 0.7436, 0.0983, 0.7436, 0.01282, 0.8045, 0.01282, 0.8045, 0.0983, 0.774, 0.0983, 0.774, 0.01282, 0.8349, 0.01282, 0.8349, 0.0983, 0.8045, 0.0983, 0.8045, 0.01282, 0.8654, 0.01282, 0.8654, 0.0983, 0.8349, 0.0983, 0.8349, 0.01282, 0.8958, 0.01282, 0.8958, 0.0983, 0.8654, 0.0983, 0.8654, 0.01282, 0.9263, 0.01282, 0.9263, 0.0983, 0.8958, 0.0983, 0.8958, 0.01282, 0.9567, 0.01281, 0.9567, 0.0983, 0.9263, 0.0983, 0.9263, 0.01282, 0.9872, 0.01281, 0.9872, 0.0983, 0.9567, 0.0983, 0.9567, 0.01281, 0.04326, 0.01282, 0.04326, 0.09831, 0.01281, 0.09831, 0.01281, 0.01282])
me_cylinder_004.use_remesh_preserve_volume = False
me_cylinder_004.use_remesh_preserve_attributes = False
me_cylinder_004.use_mirror_vertex_groups = False
me_cylinder_004.update()

# ---- objects
ob_cameramesh = bpy.data.objects.new('CameraMesh', me_cube_003)
ob_cameracord = bpy.data.objects.new('CameraCord', me_cylinder_003)
ob_conemesh = bpy.data.objects.new('ConeMesh', me_cylinder_001)
ob_cone_base = bpy.data.objects.new('Cone_Base', me_cube)
ob_lamp = bpy.data.objects.new('Lamp', light_lamp)
ob_camera = bpy.data.objects.new('Camera', cam_camera)
ob_cameracord_hipoly = bpy.data.objects.new('CameraCord_HiPoly', me_plane)
ob_cameralens_hipoly = bpy.data.objects.new('CameraLens_HiPoly', me_cylinder)
ob_cone_base_hipoly = bpy.data.objects.new('Cone_Base_HiPoly', me_cube_001)
ob_conemesh_hipoly = bpy.data.objects.new('ConeMesh_HiPoly', me_cylinder_002)
ob_cylinder = bpy.data.objects.new('Cylinder', me_cylinder_004)

# ---- transforms, parenting, visibility, modifiers, constraints
ob_cameramesh.location = (1.178, -0.5047, 2.183)
ob_cameramesh.scale = (0.9013, 0.9013, 0.9013)
ob_cameramesh.lineart.crease_threshold = 0.0
_m = ob_cameramesh.modifiers.new('Mirror', 'MIRROR')
_m = ob_cameramesh.modifiers.new('Auto Smooth', 'NODES')
_m.node_group = ng_auto_smooth
_gi = [s.identifier for s in ng_auto_smooth.interface.items_tree if s.item_type == 'SOCKET' and s.in_out == 'INPUT']
_m[_gi[1]] = 3.142  # Angle
ob_cameracord.location = (0.8567, -0.9908, 0.6664)
ob_cameracord.lineart.crease_threshold = 0.0
ob_conemesh.location = (0.0, 0.0, 1.532)
ob_conemesh.lineart.crease_threshold = 0.0
_m = ob_conemesh.modifiers.new('Mirror', 'MIRROR')
_m.use_mirror_merge = False
_m = ob_conemesh.modifiers.new('Auto Smooth', 'NODES')
_m.node_group = ng_auto_smooth
_gi = [s.identifier for s in ng_auto_smooth.interface.items_tree if s.item_type == 'SOCKET' and s.in_out == 'INPUT']
_m[_gi[1]] = 3.142  # Angle
ob_cone_base.location = (0.0, 0.0, 0.0)
ob_cone_base.lock_rotations_4d = False
ob_cone_base.empty_display_type = 'ARROWS'
ob_cone_base.lineart.crease_threshold = 0.0
_m = ob_cone_base.modifiers.new('Mirror', 'MIRROR')
ob_lamp.location = (4.076, 1.005, 5.904)
ob_lamp.rotation_euler = (0.6503, 0.05522, 1.866)
ob_lamp.lock_rotations_4d = False
ob_lamp.empty_display_type = 'ARROWS'
ob_lamp.color = (0.0, 0.0, 0.0, 0.0)
ob_lamp.lineart.crease_threshold = 0.0
ob_camera.location = (7.481, -6.508, 5.344)
ob_camera.rotation_euler = (1.109, 0.01082, 0.8149)
ob_camera.lock_rotations_4d = False
ob_camera.empty_display_type = 'ARROWS'
ob_camera.color = (0.0, 0.0, 0.0, 0.0)
ob_camera.display_type = 'WIRE'
ob_camera.lineart.crease_threshold = 0.0
ob_cameracord_hipoly.location = (-8.0, 0.0, 0.0)
ob_cameracord_hipoly.scale = (1.123, 0.1, 0.1)
ob_cameracord_hipoly.lineart.crease_threshold = 0.0
_m = ob_cameracord_hipoly.modifiers.new('Bevel', 'BEVEL')
_m.width = 0.038
_m.width_pct = 0.038
_m.segments = 4
_m.limit_method = 'NONE'
_m.spread = 0.0
_m = ob_cameracord_hipoly.modifiers.new('Array', 'ARRAY')
_m.count = 10
_m.constant_offset_displace = (0.0, 0.0, 0.0)
_m.relative_offset_displace = (0.0, 1.0, 0.0)
_m = ob_cameracord_hipoly.modifiers.new('Array.001', 'ARRAY')
_m.count = 4
_m.constant_offset_displace = (0.0, 0.0, 0.0)
_m.relative_offset_displace = (0.0, 1.0, 0.0)
ob_cameralens_hipoly.location = (-4.0, -4.056, 0.0)
ob_cameralens_hipoly.lineart.crease_threshold = 0.0
_m = ob_cameralens_hipoly.modifiers.new('Bevel', 'BEVEL')
_m.width = 0.011
_m.width_pct = 0.011
_m.segments = 4
_m.limit_method = 'WEIGHT'
_m.spread = 0.0
_m = ob_cameralens_hipoly.modifiers.new('Auto Smooth', 'NODES')
_m.node_group = ng_auto_smooth
_gi = [s.identifier for s in ng_auto_smooth.interface.items_tree if s.item_type == 'SOCKET' and s.in_out == 'INPUT']
_m[_gi[1]] = 3.142  # Angle
ob_cone_base_hipoly.location = (-4.0, 0.0, 0.0)
ob_cone_base_hipoly.lock_rotations_4d = False
ob_cone_base_hipoly.empty_display_type = 'ARROWS'
ob_cone_base_hipoly.lineart.crease_threshold = 0.0
_m = ob_cone_base_hipoly.modifiers.new('Bevel', 'BEVEL')
_m.width = 0.015
_m.width_pct = 0.015
_m.segments = 4
_m.limit_method = 'WEIGHT'
_m.spread = 0.0
ob_conemesh_hipoly.location = (-4.0, 0.0, 1.532)
ob_conemesh_hipoly.lineart.crease_threshold = 0.0
_m = ob_conemesh_hipoly.modifiers.new('Bevel', 'BEVEL')
_m.width = 0.007
_m.width_pct = 0.007
_m.segments = 4
_m.limit_method = 'WEIGHT'
_m.spread = 0.0
_m = ob_conemesh_hipoly.modifiers.new('Auto Smooth', 'NODES')
_m.node_group = ng_auto_smooth
_gi = [s.identifier for s in ng_auto_smooth.interface.items_tree if s.item_type == 'SOCKET' and s.in_out == 'INPUT']
_m[_gi[1]] = 3.142  # Angle
ob_cylinder.location = (0.0, 0.0, 0.0)
ob_cylinder.lineart.crease_threshold = 0.0

# ---- collection membership
col_collection_1.objects.link(ob_cameramesh)
col_collection_1.objects.link(ob_cameracord)
col_collection_1.objects.link(ob_conemesh)
col_collection_1.objects.link(ob_cone_base)
col_collection_1.objects.link(ob_lamp)
col_collection_1.objects.link(ob_camera)
col_collection_2.objects.link(ob_cameracord_hipoly)
col_collection_2.objects.link(ob_cameralens_hipoly)
col_collection_2.objects.link(ob_cone_base_hipoly)
col_collection_2.objects.link(ob_conemesh_hipoly)
col_collection_3.objects.link(ob_cylinder)

# ---- scene / render settings (as saved in the file)
scene.camera = ob_camera
scene.frame_start = 1; scene.frame_end = 250; scene.frame_set(1)
scene.render.engine = 'BLENDER_EEVEE_NEXT'
scene.render.resolution_percentage = 50
scene.render.dither_intensity = 0.0
scene.cycles.use_denoising = False
scene.cycles.samples = 10
scene.cycles.sampling_pattern = 'TABULATED_SOBOL'
scene.cycles.light_sampling_threshold = 0.0
scene.cycles.use_adaptive_sampling = False
scene.cycles.use_light_tree = False
scene.cycles.blur_glossy = 0.0
scene.cycles.pixel_filter_type = 'GAUSSIAN'
scene.cycles.sample_clamp_indirect = 0.0
scene.view_settings.view_transform = 'Standard'
bpy.context.view_layer.update()
